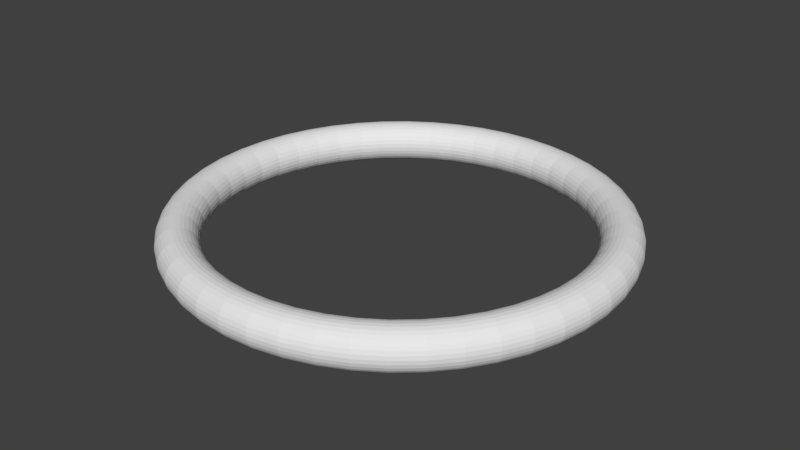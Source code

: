 # Source: CircleTrack.blend  (saved by Blender 2.79.0; exported with 4.5.12 LTS)
import bpy
from mathutils import Matrix  # noqa: F401  (used for matrix-valued properties, if any)

bpy.ops.wm.read_factory_settings(use_empty=True)
scene = bpy.context.scene
scene.name = 'Scene'

# ---- collections
col_collection_1 = bpy.data.collections.new('Collection 1'); scene.collection.children.link(col_collection_1)

# ---- world
world_world = bpy.data.worlds.new('World'); scene.world = world_world
world_world.color = (0.05088, 0.05088, 0.05088)
world_world.use_sun_shadow = False
world_world.sun_shadow_jitter_overblur = 0.0
world_world.cycles.sampling_method = 'MANUAL'

# ---- meshes
me_torus_002 = bpy.data.meshes.new('Torus.002')
me_torus_002.from_pydata([(55.0, 0.0, 0.0), (54.9, 0.0, 0.9755), (54.62, 0.0, 1.913), (54.16, 0.0, 2.778), (53.54, 0.0, 3.536), (52.78, 0.0, 4.157), (51.91, 0.0, 4.619), (50.98, 0.0, 4.904), (50.0, 0.0, 5.0), (49.02, 0.0, 4.904), (48.09, 0.0, 4.619), (47.22, 0.0, 4.157), (46.46, 0.0, 3.536), (45.84, 0.0, 2.778), (45.38, 0.0, 1.913), (45.1, 0.0, 0.9755), (45.0, 0.0, 6.123e-16), (45.1, 0.0, -0.9755), (45.38, 0.0, -1.913), (45.84, 0.0, -2.778), (46.46, 0.0, -3.536), (47.22, 0.0, -4.157), (48.09, 0.0, -4.619), (49.02, 0.0, -4.904), (50.0, 0.0, -5.0), (50.98, 0.0, -4.904), (51.91, 0.0, -4.619), (52.78, 0.0, -4.157), (53.54, 0.0, -3.536), (54.16, 0.0, -2.778), (54.62, 0.0, -1.913), (54.9, 0.0, -0.9755), (54.53, 7.179, 0.0), (54.43, 7.166, 0.9755), (54.15, 7.129, 1.913), (53.69, 7.069, 2.778), (53.08, 6.988, 3.536), (52.33, 6.889, 4.157), (51.47, 6.776, 4.619), (50.54, 6.654, 4.904), (49.57, 6.526, 5.0), (48.61, 6.399, 4.904), (47.68, 6.277, 4.619), (46.82, 6.164, 4.157), (46.07, 6.065, 3.536), (45.45, 5.984, 2.778), (44.99, 5.923, 1.913), (44.71, 5.886, 0.9755), (44.62, 5.874, 6.123e-16), (44.71, 5.886, -0.9755), (44.99, 5.923, -1.913), (45.45, 5.984, -2.778), (46.07, 6.065, -3.536), (46.82, 6.164, -4.157), (47.68, 6.277, -4.619), (48.61, 6.399, -4.904), (49.57, 6.526, -5.0), (50.54, 6.654, -4.904), (51.47, 6.776, -4.619), (52.33, 6.889, -4.157), (53.08, 6.988, -3.536), (53.69, 7.069, -2.778), (54.15, 7.129, -1.913), (54.43, 7.166, -0.9755), (53.13, 14.24, 0.0), (53.03, 14.21, 0.9755), (52.76, 14.14, 1.913), (52.31, 14.02, 2.778), (51.71, 13.86, 3.536), (50.98, 13.66, 4.157), (50.14, 13.44, 4.619), (49.24, 13.19, 4.904), (48.3, 12.94, 5.0), (47.35, 12.69, 4.904), (46.45, 12.45, 4.619), (45.61, 12.22, 4.157), (44.88, 12.03, 3.536), (44.28, 11.86, 2.778), (43.83, 11.75, 1.913), (43.56, 11.67, 0.9755), (43.47, 11.65, 6.123e-16), (43.56, 11.67, -0.9755), (43.83, 11.75, -1.913), (44.28, 11.86, -2.778), (44.88, 12.03, -3.536), (45.61, 12.22, -4.157), (46.45, 12.45, -4.619), (47.35, 12.69, -4.904), (48.3, 12.94, -5.0), (49.24, 13.19, -4.904), (50.14, 13.44, -4.619), (50.98, 13.66, -4.157), (51.71, 13.86, -3.536), (52.31, 14.02, -2.778), (52.76, 14.14, -1.913), (53.03, 14.21, -0.9755), (50.81, 21.05, 0.0), (50.72, 21.01, 0.9755), (50.46, 20.9, 1.913), (50.03, 20.73, 2.778), (49.46, 20.49, 3.536), (48.76, 20.2, 4.157), (47.96, 19.87, 4.619), (47.1, 19.51, 4.904), (46.19, 19.13, 5.0), (45.29, 18.76, 4.904), (44.43, 18.4, 4.619), (43.63, 18.07, 4.157), (42.93, 17.78, 3.536), (42.35, 17.54, 2.778), (41.93, 17.37, 1.913), (41.66, 17.26, 0.9755), (41.57, 17.22, 6.123e-16), (41.66, 17.26, -0.9755), (41.93, 17.37, -1.913), (42.35, 17.54, -2.778), (42.93, 17.78, -3.536), (43.63, 18.07, -4.157), (44.43, 18.4, -4.619), (45.29, 18.76, -4.904), (46.19, 19.13, -5.0), (47.1, 19.51, -4.904), (47.96, 19.87, -4.619), (48.76, 20.2, -4.157), (49.46, 20.49, -3.536), (50.03, 20.73, -2.778), (50.46, 20.9, -1.913), (50.72, 21.01, -0.9755), (47.63, 27.5, 0.0), (47.55, 27.45, 0.9755), (47.3, 27.31, 1.913), (46.9, 27.08, 2.778), (46.36, 26.77, 3.536), (45.71, 26.39, 4.157), (44.96, 25.96, 4.619), (44.15, 25.49, 4.904), (43.3, 25.0, 5.0), (42.46, 24.51, 4.904), (41.64, 24.04, 4.619), (40.9, 23.61, 4.157), (40.24, 23.23, 3.536), (39.7, 22.92, 2.778), (39.3, 22.69, 1.913), (39.05, 22.55, 0.9755), (38.97, 22.5, 6.123e-16), (39.05, 22.55, -0.9755), (39.3, 22.69, -1.913), (39.7, 22.92, -2.778), (40.24, 23.23, -3.536), (40.9, 23.61, -4.157), (41.64, 24.04, -4.619), (42.46, 24.51, -4.904), (43.3, 25.0, -5.0), (44.15, 25.49, -4.904), (44.96, 25.96, -4.619), (45.71, 26.39, -4.157), (46.36, 26.77, -3.536), (46.9, 27.08, -2.778), (47.3, 27.31, -1.913), (47.55, 27.45, -0.9755), (43.63, 33.48, 0.0), (43.56, 33.42, 0.9755), (43.33, 33.25, 1.913), (42.97, 32.97, 2.778), (42.47, 32.59, 3.536), (41.87, 32.13, 4.157), (41.19, 31.6, 4.619), (40.44, 31.03, 4.904), (39.67, 30.44, 5.0), (38.89, 29.84, 4.904), (38.15, 29.27, 4.619), (37.46, 28.75, 4.157), (36.86, 28.29, 3.536), (36.37, 27.91, 2.778), (36.0, 27.63, 1.913), (35.78, 27.45, 0.9755), (35.7, 27.39, 6.123e-16), (35.78, 27.45, -0.9755), (36.0, 27.63, -1.913), (36.37, 27.91, -2.778), (36.86, 28.29, -3.536), (37.46, 28.75, -4.157), (38.15, 29.27, -4.619), (38.89, 29.84, -4.904), (39.67, 30.44, -5.0), (40.44, 31.03, -4.904), (41.19, 31.6, -4.619), (41.87, 32.13, -4.157), (42.47, 32.59, -3.536), (42.97, 32.97, -2.778), (43.33, 33.25, -1.913), (43.56, 33.42, -0.9755), (38.89, 38.89, 0.0), (38.82, 38.82, 0.9755), (38.62, 38.62, 1.913), (38.3, 38.3, 2.778), (37.86, 37.86, 3.536), (37.32, 37.32, 4.157), (36.71, 36.71, 4.619), (36.05, 36.05, 4.904), (35.36, 35.36, 5.0), (34.67, 34.67, 4.904), (34.0, 34.0, 4.619), (33.39, 33.39, 4.157), (32.86, 32.86, 3.536), (32.42, 32.42, 2.778), (32.09, 32.09, 1.913), (31.89, 31.89, 0.9755), (31.82, 31.82, 6.123e-16), (31.89, 31.89, -0.9755), (32.09, 32.09, -1.913), (32.42, 32.42, -2.778), (32.86, 32.86, -3.536), (33.39, 33.39, -4.157), (34.0, 34.0, -4.619), (34.67, 34.67, -4.904), (35.36, 35.36, -5.0), (36.05, 36.05, -4.904), (36.71, 36.71, -4.619), (37.32, 37.32, -4.157), (37.86, 37.86, -3.536), (38.3, 38.3, -2.778), (38.62, 38.62, -1.913), (38.82, 38.82, -0.9755), (33.48, 43.63, 0.0), (33.42, 43.56, 0.9755), (33.25, 43.33, 1.913), (32.97, 42.97, 2.778), (32.59, 42.47, 3.536), (32.13, 41.87, 4.157), (31.6, 41.19, 4.619), (31.03, 40.44, 4.904), (30.44, 39.67, 5.0), (29.84, 38.89, 4.904), (29.27, 38.15, 4.619), (28.75, 37.46, 4.157), (28.29, 36.86, 3.536), (27.91, 36.37, 2.778), (27.63, 36.0, 1.913), (27.45, 35.78, 0.9755), (27.39, 35.7, 6.123e-16), (27.45, 35.78, -0.9755), (27.63, 36.0, -1.913), (27.91, 36.37, -2.778), (28.29, 36.86, -3.536), (28.75, 37.46, -4.157), (29.27, 38.15, -4.619), (29.84, 38.89, -4.904), (30.44, 39.67, -5.0), (31.03, 40.44, -4.904), (31.6, 41.19, -4.619), (32.13, 41.87, -4.157), (32.59, 42.47, -3.536), (32.97, 42.97, -2.778), (33.25, 43.33, -1.913), (33.42, 43.56, -0.9755), (27.5, 47.63, 0.0), (27.45, 47.55, 0.9755), (27.31, 47.3, 1.913), (27.08, 46.9, 2.778), (26.77, 46.36, 3.536), (26.39, 45.71, 4.157), (25.96, 44.96, 4.619), (25.49, 44.15, 4.904), (25.0, 43.3, 5.0), (24.51, 42.46, 4.904), (24.04, 41.64, 4.619), (23.61, 40.9, 4.157), (23.23, 40.24, 3.536), (22.92, 39.7, 2.778), (22.69, 39.3, 1.913), (22.55, 39.05, 0.9755), (22.5, 38.97, 6.123e-16), (22.55, 39.05, -0.9755), (22.69, 39.3, -1.913), (22.92, 39.7, -2.778), (23.23, 40.24, -3.536), (23.61, 40.9, -4.157), (24.04, 41.64, -4.619), (24.51, 42.46, -4.904), (25.0, 43.3, -5.0), (25.49, 44.15, -4.904), (25.96, 44.96, -4.619), (26.39, 45.71, -4.157), (26.77, 46.36, -3.536), (27.08, 46.9, -2.778), (27.31, 47.3, -1.913), (27.45, 47.55, -0.9755), (21.05, 50.81, 0.0), (21.01, 50.72, 0.9755), (20.9, 50.46, 1.913), (20.73, 50.03, 2.778), (20.49, 49.46, 3.536), (20.2, 48.76, 4.157), (19.87, 47.96, 4.619), (19.51, 47.1, 4.904), (19.13, 46.19, 5.0), (18.76, 45.29, 4.904), (18.4, 44.43, 4.619), (18.07, 43.63, 4.157), (17.78, 42.93, 3.536), (17.54, 42.35, 2.778), (17.37, 41.93, 1.913), (17.26, 41.66, 0.9755), (17.22, 41.57, 6.123e-16), (17.26, 41.66, -0.9755), (17.37, 41.93, -1.913), (17.54, 42.35, -2.778), (17.78, 42.93, -3.536), (18.07, 43.63, -4.157), (18.4, 44.43, -4.619), (18.76, 45.29, -4.904), (19.13, 46.19, -5.0), (19.51, 47.1, -4.904), (19.87, 47.96, -4.619), (20.2, 48.76, -4.157), (20.49, 49.46, -3.536), (20.73, 50.03, -2.778), (20.9, 50.46, -1.913), (21.01, 50.72, -0.9755), (14.24, 53.13, 0.0), (14.21, 53.03, 0.9755), (14.14, 52.76, 1.913), (14.02, 52.31, 2.778), (13.86, 51.71, 3.536), (13.66, 50.98, 4.157), (13.44, 50.14, 4.619), (13.19, 49.24, 4.904), (12.94, 48.3, 5.0), (12.69, 47.35, 4.904), (12.45, 46.45, 4.619), (12.22, 45.61, 4.157), (12.03, 44.88, 3.536), (11.86, 44.28, 2.778), (11.75, 43.83, 1.913), (11.67, 43.56, 0.9755), (11.65, 43.47, 6.123e-16), (11.67, 43.56, -0.9755), (11.75, 43.83, -1.913), (11.86, 44.28, -2.778), (12.03, 44.88, -3.536), (12.22, 45.61, -4.157), (12.45, 46.45, -4.619), (12.69, 47.35, -4.904), (12.94, 48.3, -5.0), (13.19, 49.24, -4.904), (13.44, 50.14, -4.619), (13.66, 50.98, -4.157), (13.86, 51.71, -3.536), (14.02, 52.31, -2.778), (14.14, 52.76, -1.913), (14.21, 53.03, -0.9755), (7.179, 54.53, 0.0), (7.166, 54.43, 0.9755), (7.129, 54.15, 1.913), (7.069, 53.69, 2.778), (6.988, 53.08, 3.536), (6.889, 52.33, 4.157), (6.776, 51.47, 4.619), (6.654, 50.54, 4.904), (6.526, 49.57, 5.0), (6.399, 48.61, 4.904), (6.277, 47.68, 4.619), (6.164, 46.82, 4.157), (6.065, 46.07, 3.536), (5.984, 45.45, 2.778), (5.923, 44.99, 1.913), (5.886, 44.71, 0.9755), (5.874, 44.62, 6.123e-16), (5.886, 44.71, -0.9755), (5.923, 44.99, -1.913), (5.984, 45.45, -2.778), (6.065, 46.07, -3.536), (6.164, 46.82, -4.157), (6.277, 47.68, -4.619), (6.399, 48.61, -4.904), (6.526, 49.57, -5.0), (6.654, 50.54, -4.904), (6.776, 51.47, -4.619), (6.889, 52.33, -4.157), (6.988, 53.08, -3.536), (7.069, 53.69, -2.778), (7.129, 54.15, -1.913), (7.166, 54.43, -0.9755), (4.152e-06, 55.0, 0.0), (4.145e-06, 54.9, 0.9755), (4.124e-06, 54.62, 1.913), (4.089e-06, 54.16, 2.778), (4.042e-06, 53.54, 3.536), (3.985e-06, 52.78, 4.157), (3.919e-06, 51.91, 4.619), (3.849e-06, 50.98, 4.904), (3.775e-06, 50.0, 5.0), (3.701e-06, 49.02, 4.904), (3.63e-06, 48.09, 4.619), (3.565e-06, 47.22, 4.157), (3.508e-06, 46.46, 3.536), (3.461e-06, 45.84, 2.778), (3.426e-06, 45.38, 1.913), (3.405e-06, 45.1, 0.9755), (3.397e-06, 45.0, 6.123e-16), (3.405e-06, 45.1, -0.9755), (3.426e-06, 45.38, -1.913), (3.461e-06, 45.84, -2.778), (3.508e-06, 46.46, -3.536), (3.565e-06, 47.22, -4.157), (3.63e-06, 48.09, -4.619), (3.701e-06, 49.02, -4.904), (3.775e-06, 50.0, -5.0), (3.849e-06, 50.98, -4.904), (3.919e-06, 51.91, -4.619), (3.985e-06, 52.78, -4.157), (4.042e-06, 53.54, -3.536), (4.089e-06, 54.16, -2.778), (4.124e-06, 54.62, -1.913), (4.145e-06, 54.9, -0.9755), (-7.179, 54.53, 0.0), (-7.166, 54.43, 0.9755), (-7.129, 54.15, 1.913), (-7.069, 53.69, 2.778), (-6.988, 53.08, 3.536), (-6.889, 52.33, 4.157), (-6.776, 51.47, 4.619), (-6.654, 50.54, 4.904), (-6.526, 49.57, 5.0), (-6.399, 48.61, 4.904), (-6.277, 47.68, 4.619), (-6.164, 46.82, 4.157), (-6.065, 46.07, 3.536), (-5.984, 45.45, 2.778), (-5.923, 44.99, 1.913), (-5.886, 44.71, 0.9755), (-5.874, 44.62, 6.123e-16), (-5.886, 44.71, -0.9755), (-5.923, 44.99, -1.913), (-5.984, 45.45, -2.778), (-6.065, 46.07, -3.536), (-6.164, 46.82, -4.157), (-6.277, 47.68, -4.619), (-6.399, 48.61, -4.904), (-6.526, 49.57, -5.0), (-6.654, 50.54, -4.904), (-6.776, 51.47, -4.619), (-6.889, 52.33, -4.157), (-6.988, 53.08, -3.536), (-7.069, 53.69, -2.778), (-7.129, 54.15, -1.913), (-7.166, 54.43, -0.9755), (-14.24, 53.13, 0.0), (-14.21, 53.03, 0.9755), (-14.14, 52.76, 1.913), (-14.02, 52.31, 2.778), (-13.86, 51.71, 3.536), (-13.66, 50.98, 4.157), (-13.44, 50.14, 4.619), (-13.19, 49.24, 4.904), (-12.94, 48.3, 5.0), (-12.69, 47.35, 4.904), (-12.45, 46.45, 4.619), (-12.22, 45.61, 4.157), (-12.03, 44.88, 3.536), (-11.86, 44.28, 2.778), (-11.75, 43.83, 1.913), (-11.67, 43.56, 0.9755), (-11.65, 43.47, 6.123e-16), (-11.67, 43.56, -0.9755), (-11.75, 43.83, -1.913), (-11.86, 44.28, -2.778), (-12.03, 44.88, -3.536), (-12.22, 45.61, -4.157), (-12.45, 46.45, -4.619), (-12.69, 47.35, -4.904), (-12.94, 48.3, -5.0), (-13.19, 49.24, -4.904), (-13.44, 50.14, -4.619), (-13.66, 50.98, -4.157), (-13.86, 51.71, -3.536), (-14.02, 52.31, -2.778), (-14.14, 52.76, -1.913), (-14.21, 53.03, -0.9755), (-21.05, 50.81, 0.0), (-21.01, 50.72, 0.9755), (-20.9, 50.46, 1.913), (-20.73, 50.03, 2.778), (-20.49, 49.46, 3.536), (-20.2, 48.76, 4.157), (-19.87, 47.96, 4.619), (-19.51, 47.1, 4.904), (-19.13, 46.19, 5.0), (-18.76, 45.29, 4.904), (-18.4, 44.43, 4.619), (-18.07, 43.63, 4.157), (-17.78, 42.93, 3.536), (-17.54, 42.35, 2.778), (-17.37, 41.93, 1.913), (-17.26, 41.66, 0.9755), (-17.22, 41.57, 6.123e-16), (-17.26, 41.66, -0.9755), (-17.37, 41.93, -1.913), (-17.54, 42.35, -2.778), (-17.78, 42.93, -3.536), (-18.07, 43.63, -4.157), (-18.4, 44.43, -4.619), (-18.76, 45.29, -4.904), (-19.13, 46.19, -5.0), (-19.51, 47.1, -4.904), (-19.87, 47.96, -4.619), (-20.2, 48.76, -4.157), (-20.49, 49.46, -3.536), (-20.73, 50.03, -2.778), (-20.9, 50.46, -1.913), (-21.01, 50.72, -0.9755), (-27.5, 47.63, 0.0), (-27.45, 47.55, 0.9755), (-27.31, 47.3, 1.913), (-27.08, 46.9, 2.778), (-26.77, 46.36, 3.536), (-26.39, 45.71, 4.157), (-25.96, 44.96, 4.619), (-25.49, 44.15, 4.904), (-25.0, 43.3, 5.0), (-24.51, 42.46, 4.904), (-24.04, 41.64, 4.619), (-23.61, 40.9, 4.157), (-23.23, 40.24, 3.536), (-22.92, 39.7, 2.778), (-22.69, 39.3, 1.913), (-22.55, 39.05, 0.9755), (-22.5, 38.97, 6.123e-16), (-22.55, 39.05, -0.9755), (-22.69, 39.3, -1.913), (-22.92, 39.7, -2.778), (-23.23, 40.24, -3.536), (-23.61, 40.9, -4.157), (-24.04, 41.64, -4.619), (-24.51, 42.46, -4.904), (-25.0, 43.3, -5.0), (-25.49, 44.15, -4.904), (-25.96, 44.96, -4.619), (-26.39, 45.71, -4.157), (-26.77, 46.36, -3.536), (-27.08, 46.9, -2.778), (-27.31, 47.3, -1.913), (-27.45, 47.55, -0.9755), (-33.48, 43.63, 0.0), (-33.42, 43.56, 0.9755), (-33.25, 43.33, 1.913), (-32.97, 42.97, 2.778), (-32.59, 42.47, 3.536), (-32.13, 41.87, 4.157), (-31.6, 41.19, 4.619), (-31.03, 40.44, 4.904), (-30.44, 39.67, 5.0), (-29.84, 38.89, 4.904), (-29.27, 38.15, 4.619), (-28.75, 37.46, 4.157), (-28.29, 36.86, 3.536), (-27.91, 36.37, 2.778), (-27.63, 36.0, 1.913), (-27.45, 35.78, 0.9755), (-27.39, 35.7, 6.123e-16), (-27.45, 35.78, -0.9755), (-27.63, 36.0, -1.913), (-27.91, 36.37, -2.778), (-28.29, 36.86, -3.536), (-28.75, 37.46, -4.157), (-29.27, 38.15, -4.619), (-29.84, 38.89, -4.904), (-30.44, 39.67, -5.0), (-31.03, 40.44, -4.904), (-31.6, 41.19, -4.619), (-32.13, 41.87, -4.157), (-32.59, 42.47, -3.536), (-32.97, 42.97, -2.778), (-33.25, 43.33, -1.913), (-33.42, 43.56, -0.9755), (-38.89, 38.89, 0.0), (-38.82, 38.82, 0.9755), (-38.62, 38.62, 1.913), (-38.3, 38.3, 2.778), (-37.86, 37.86, 3.536), (-37.32, 37.32, 4.157), (-36.71, 36.71, 4.619), (-36.05, 36.05, 4.904), (-35.36, 35.36, 5.0), (-34.67, 34.67, 4.904), (-34.0, 34.0, 4.619), (-33.39, 33.39, 4.157), (-32.86, 32.86, 3.536), (-32.42, 32.42, 2.778), (-32.09, 32.09, 1.913), (-31.89, 31.89, 0.9755), (-31.82, 31.82, 6.123e-16), (-31.89, 31.89, -0.9755), (-32.09, 32.09, -1.913), (-32.42, 32.42, -2.778), (-32.86, 32.86, -3.536), (-33.39, 33.39, -4.157), (-34.0, 34.0, -4.619), (-34.67, 34.67, -4.904), (-35.36, 35.36, -5.0), (-36.05, 36.05, -4.904), (-36.71, 36.71, -4.619), (-37.32, 37.32, -4.157), (-37.86, 37.86, -3.536), (-38.3, 38.3, -2.778), (-38.62, 38.62, -1.913), (-38.82, 38.82, -0.9755), (-43.63, 33.48, 0.0), (-43.56, 33.42, 0.9755), (-43.33, 33.25, 1.913), (-42.97, 32.97, 2.778), (-42.47, 32.59, 3.536), (-41.87, 32.13, 4.157), (-41.19, 31.6, 4.619), (-40.44, 31.03, 4.904), (-39.67, 30.44, 5.0), (-38.89, 29.84, 4.904), (-38.15, 29.27, 4.619), (-37.46, 28.75, 4.157), (-36.86, 28.29, 3.536), (-36.37, 27.91, 2.778), (-36.0, 27.63, 1.913), (-35.78, 27.45, 0.9755), (-35.7, 27.39, 6.123e-16), (-35.78, 27.45, -0.9755), (-36.0, 27.63, -1.913), (-36.37, 27.91, -2.778), (-36.86, 28.29, -3.536), (-37.46, 28.75, -4.157), (-38.15, 29.27, -4.619), (-38.89, 29.84, -4.904), (-39.67, 30.44, -5.0), (-40.44, 31.03, -4.904), (-41.19, 31.6, -4.619), (-41.87, 32.13, -4.157), (-42.47, 32.59, -3.536), (-42.97, 32.97, -2.778), (-43.33, 33.25, -1.913), (-43.56, 33.42, -0.9755), (-47.63, 27.5, 0.0), (-47.55, 27.45, 0.9755), (-47.3, 27.31, 1.913), (-46.9, 27.08, 2.778), (-46.36, 26.77, 3.536), (-45.71, 26.39, 4.157), (-44.96, 25.96, 4.619), (-44.15, 25.49, 4.904), (-43.3, 25.0, 5.0), (-42.46, 24.51, 4.904), (-41.64, 24.04, 4.619), (-40.9, 23.61, 4.157), (-40.24, 23.23, 3.536), (-39.7, 22.92, 2.778), (-39.3, 22.69, 1.913), (-39.05, 22.55, 0.9755), (-38.97, 22.5, 6.123e-16), (-39.05, 22.55, -0.9755), (-39.3, 22.69, -1.913), (-39.7, 22.92, -2.778), (-40.24, 23.23, -3.536), (-40.9, 23.61, -4.157), (-41.64, 24.04, -4.619), (-42.46, 24.51, -4.904), (-43.3, 25.0, -5.0), (-44.15, 25.49, -4.904), (-44.96, 25.96, -4.619), (-45.71, 26.39, -4.157), (-46.36, 26.77, -3.536), (-46.9, 27.08, -2.778), (-47.3, 27.31, -1.913), (-47.55, 27.45, -0.9755), (-50.81, 21.05, 0.0), (-50.72, 21.01, 0.9755), (-50.46, 20.9, 1.913), (-50.03, 20.73, 2.778), (-49.46, 20.49, 3.536), (-48.76, 20.2, 4.157), (-47.96, 19.87, 4.619), (-47.1, 19.51, 4.904), (-46.19, 19.13, 5.0), (-45.29, 18.76, 4.904), (-44.43, 18.4, 4.619), (-43.63, 18.07, 4.157), (-42.93, 17.78, 3.536), (-42.35, 17.54, 2.778), (-41.93, 17.37, 1.913), (-41.66, 17.26, 0.9755), (-41.57, 17.22, 6.123e-16), (-41.66, 17.26, -0.9755), (-41.93, 17.37, -1.913), (-42.35, 17.54, -2.778), (-42.93, 17.78, -3.536), (-43.63, 18.07, -4.157), (-44.43, 18.4, -4.619), (-45.29, 18.76, -4.904), (-46.19, 19.13, -5.0), (-47.1, 19.51, -4.904), (-47.96, 19.87, -4.619), (-48.76, 20.2, -4.157), (-49.46, 20.49, -3.536), (-50.03, 20.73, -2.778), (-50.46, 20.9, -1.913), (-50.72, 21.01, -0.9755), (-53.13, 14.24, 0.0), (-53.03, 14.21, 0.9755), (-52.76, 14.14, 1.913), (-52.31, 14.02, 2.778), (-51.71, 13.86, 3.536), (-50.98, 13.66, 4.157), (-50.14, 13.44, 4.619), (-49.24, 13.19, 4.904), (-48.3, 12.94, 5.0), (-47.35, 12.69, 4.904), (-46.45, 12.45, 4.619), (-45.61, 12.22, 4.157), (-44.88, 12.03, 3.536), (-44.28, 11.86, 2.778), (-43.83, 11.75, 1.913), (-43.56, 11.67, 0.9755), (-43.47, 11.65, 6.123e-16), (-43.56, 11.67, -0.9755), (-43.83, 11.75, -1.913), (-44.28, 11.86, -2.778), (-44.88, 12.03, -3.536), (-45.61, 12.22, -4.157), (-46.45, 12.45, -4.619), (-47.35, 12.69, -4.904), (-48.3, 12.94, -5.0), (-49.24, 13.19, -4.904), (-50.14, 13.44, -4.619), (-50.98, 13.66, -4.157), (-51.71, 13.86, -3.536), (-52.31, 14.02, -2.778), (-52.76, 14.14, -1.913), (-53.03, 14.21, -0.9755), (-54.53, 7.179, 0.0), (-54.43, 7.166, 0.9755), (-54.15, 7.129, 1.913), (-53.69, 7.069, 2.778), (-53.08, 6.988, 3.536), (-52.33, 6.889, 4.157), (-51.47, 6.776, 4.619), (-50.54, 6.654, 4.904), (-49.57, 6.526, 5.0), (-48.61, 6.399, 4.904), (-47.68, 6.277, 4.619), (-46.82, 6.164, 4.157), (-46.07, 6.065, 3.536), (-45.45, 5.984, 2.778), (-44.99, 5.923, 1.913), (-44.71, 5.886, 0.9755), (-44.62, 5.874, 6.123e-16), (-44.71, 5.886, -0.9755), (-44.99, 5.923, -1.913), (-45.45, 5.984, -2.778), (-46.07, 6.065, -3.536), (-46.82, 6.164, -4.157), (-47.68, 6.277, -4.619), (-48.61, 6.399, -4.904), (-49.57, 6.526, -5.0), (-50.54, 6.654, -4.904), (-51.47, 6.776, -4.619), (-52.33, 6.889, -4.157), (-53.08, 6.988, -3.536), (-53.69, 7.069, -2.778), (-54.15, 7.129, -1.913), (-54.43, 7.166, -0.9755), (-55.0, 4.808e-06, 0.0), (-54.9, 4.8e-06, 0.9755), (-54.62, 4.775e-06, 1.913), (-54.16, 4.735e-06, 2.778), (-53.54, 4.68e-06, 3.536), (-52.78, 4.614e-06, 4.157), (-51.91, 4.538e-06, 4.619), (-50.98, 4.456e-06, 4.904), (-50.0, 4.371e-06, 5.0), (-49.02, 4.286e-06, 4.904), (-48.09, 4.204e-06, 4.619), (-47.22, 4.128e-06, 4.157), (-46.46, 4.062e-06, 3.536), (-45.84, 4.008e-06, 2.778), (-45.38, 3.967e-06, 1.913), (-45.1, 3.942e-06, 0.9755), (-45.0, 3.934e-06, 6.123e-16), (-45.1, 3.942e-06, -0.9755), (-45.38, 3.967e-06, -1.913), (-45.84, 4.008e-06, -2.778), (-46.46, 4.062e-06, -3.536), (-47.22, 4.128e-06, -4.157), (-48.09, 4.204e-06, -4.619), (-49.02, 4.286e-06, -4.904), (-50.0, 4.371e-06, -5.0), (-50.98, 4.456e-06, -4.904), (-51.91, 4.538e-06, -4.619), (-52.78, 4.614e-06, -4.157), (-53.54, 4.68e-06, -3.536), (-54.16, 4.735e-06, -2.778), (-54.62, 4.775e-06, -1.913), (-54.9, 4.8e-06, -0.9755), (-54.53, -7.179, 0.0), (-54.43, -7.166, 0.9755), (-54.15, -7.129, 1.913), (-53.69, -7.069, 2.778), (-53.08, -6.988, 3.536), (-52.33, -6.889, 4.157), (-51.47, -6.776, 4.619), (-50.54, -6.654, 4.904), (-49.57, -6.526, 5.0), (-48.61, -6.399, 4.904), (-47.68, -6.277, 4.619), (-46.82, -6.164, 4.157), (-46.07, -6.065, 3.536), (-45.45, -5.984, 2.778), (-44.99, -5.923, 1.913), (-44.71, -5.886, 0.9755), (-44.62, -5.874, 6.123e-16), (-44.71, -5.886, -0.9755), (-44.99, -5.923, -1.913), (-45.45, -5.984, -2.778), (-46.07, -6.065, -3.536), (-46.82, -6.164, -4.157), (-47.68, -6.277, -4.619), (-48.61, -6.399, -4.904), (-49.57, -6.526, -5.0), (-50.54, -6.654, -4.904), (-51.47, -6.776, -4.619), (-52.33, -6.889, -4.157), (-53.08, -6.988, -3.536), (-53.69, -7.069, -2.778), (-54.15, -7.129, -1.913), (-54.43, -7.166, -0.9755), (-53.13, -14.24, 0.0), (-53.03, -14.21, 0.9755), (-52.76, -14.14, 1.913), (-52.31, -14.02, 2.778), (-51.71, -13.86, 3.536), (-50.98, -13.66, 4.157), (-50.14, -13.44, 4.619), (-49.24, -13.19, 4.904), (-48.3, -12.94, 5.0), (-47.35, -12.69, 4.904), (-46.45, -12.45, 4.619), (-45.61, -12.22, 4.157), (-44.88, -12.03, 3.536), (-44.28, -11.86, 2.778), (-43.83, -11.75, 1.913), (-43.56, -11.67, 0.9755), (-43.47, -11.65, 6.123e-16), (-43.56, -11.67, -0.9755), (-43.83, -11.75, -1.913), (-44.28, -11.86, -2.778), (-44.88, -12.03, -3.536), (-45.61, -12.22, -4.157), (-46.45, -12.45, -4.619), (-47.35, -12.69, -4.904), (-48.3, -12.94, -5.0), (-49.24, -13.19, -4.904), (-50.14, -13.44, -4.619), (-50.98, -13.66, -4.157), (-51.71, -13.86, -3.536), (-52.31, -14.02, -2.778), (-52.76, -14.14, -1.913), (-53.03, -14.21, -0.9755), (-50.81, -21.05, 0.0), (-50.72, -21.01, 0.9755), (-50.46, -20.9, 1.913), (-50.03, -20.73, 2.778), (-49.46, -20.49, 3.536), (-48.76, -20.2, 4.157), (-47.96, -19.87, 4.619), (-47.1, -19.51, 4.904), (-46.19, -19.13, 5.0), (-45.29, -18.76, 4.904), (-44.43, -18.4, 4.619), (-43.63, -18.07, 4.157), (-42.93, -17.78, 3.536), (-42.35, -17.54, 2.778), (-41.93, -17.37, 1.913), (-41.66, -17.26, 0.9755), (-41.57, -17.22, 6.123e-16), (-41.66, -17.26, -0.9755), (-41.93, -17.37, -1.913), (-42.35, -17.54, -2.778), (-42.93, -17.78, -3.536), (-43.63, -18.07, -4.157), (-44.43, -18.4, -4.619), (-45.29, -18.76, -4.904), (-46.19, -19.13, -5.0), (-47.1, -19.51, -4.904), (-47.96, -19.87, -4.619), (-48.76, -20.2, -4.157), (-49.46, -20.49, -3.536), (-50.03, -20.73, -2.778), (-50.46, -20.9, -1.913), (-50.72, -21.01, -0.9755), (-47.63, -27.5, 0.0), (-47.55, -27.45, 0.9755), (-47.3, -27.31, 1.913), (-46.9, -27.08, 2.778), (-46.36, -26.77, 3.536), (-45.71, -26.39, 4.157), (-44.96, -25.96, 4.619), (-44.15, -25.49, 4.904), (-43.3, -25.0, 5.0), (-42.46, -24.51, 4.904), (-41.64, -24.04, 4.619), (-40.9, -23.61, 4.157), (-40.24, -23.23, 3.536), (-39.7, -22.92, 2.778), (-39.3, -22.69, 1.913), (-39.05, -22.55, 0.9755), (-38.97, -22.5, 6.123e-16), (-39.05, -22.55, -0.9755), (-39.3, -22.69, -1.913), (-39.7, -22.92, -2.778), (-40.24, -23.23, -3.536), (-40.9, -23.61, -4.157), (-41.64, -24.04, -4.619), (-42.46, -24.51, -4.904), (-43.3, -25.0, -5.0), (-44.15, -25.49, -4.904), (-44.96, -25.96, -4.619), (-45.71, -26.39, -4.157), (-46.36, -26.77, -3.536), (-46.9, -27.08, -2.778), (-47.3, -27.31, -1.913), (-47.55, -27.45, -0.9755), (-43.63, -33.48, 0.0), (-43.56, -33.42, 0.9755), (-43.33, -33.25, 1.913), (-42.97, -32.97, 2.778), (-42.47, -32.59, 3.536), (-41.87, -32.13, 4.157), (-41.19, -31.6, 4.619), (-40.44, -31.03, 4.904), (-39.67, -30.44, 5.0), (-38.89, -29.84, 4.904), (-38.15, -29.27, 4.619), (-37.46, -28.75, 4.157), (-36.86, -28.29, 3.536), (-36.37, -27.91, 2.778), (-36.0, -27.63, 1.913), (-35.78, -27.45, 0.9755), (-35.7, -27.39, 6.123e-16), (-35.78, -27.45, -0.9755), (-36.0, -27.63, -1.913), (-36.37, -27.91, -2.778), (-36.86, -28.29, -3.536), (-37.46, -28.75, -4.157), (-38.15, -29.27, -4.619), (-38.89, -29.84, -4.904), (-39.67, -30.44, -5.0), (-40.44, -31.03, -4.904), (-41.19, -31.6, -4.619), (-41.87, -32.13, -4.157), (-42.47, -32.59, -3.536), (-42.97, -32.97, -2.778), (-43.33, -33.25, -1.913), (-43.56, -33.42, -0.9755), (-38.89, -38.89, 0.0), (-38.82, -38.82, 0.9755), (-38.62, -38.62, 1.913), (-38.3, -38.3, 2.778), (-37.86, -37.86, 3.536), (-37.32, -37.32, 4.157), (-36.71, -36.71, 4.619), (-36.05, -36.05, 4.904), (-35.36, -35.36, 5.0), (-34.67, -34.67, 4.904), (-34.0, -34.0, 4.619), (-33.39, -33.39, 4.157), (-32.86, -32.86, 3.536), (-32.42, -32.42, 2.778), (-32.09, -32.09, 1.913), (-31.89, -31.89, 0.9755), (-31.82, -31.82, 6.123e-16), (-31.89, -31.89, -0.9755), (-32.09, -32.09, -1.913), (-32.42, -32.42, -2.778), (-32.86, -32.86, -3.536), (-33.39, -33.39, -4.157), (-34.0, -34.0, -4.619), (-34.67, -34.67, -4.904), (-35.36, -35.36, -5.0), (-36.05, -36.05, -4.904), (-36.71, -36.71, -4.619), (-37.32, -37.32, -4.157), (-37.86, -37.86, -3.536), (-38.3, -38.3, -2.778), (-38.62, -38.62, -1.913), (-38.82, -38.82, -0.9755), (-33.48, -43.63, 0.0), (-33.42, -43.56, 0.9755), (-33.25, -43.33, 1.913), (-32.97, -42.97, 2.778), (-32.59, -42.47, 3.536), (-32.13, -41.87, 4.157), (-31.6, -41.19, 4.619), (-31.03, -40.44, 4.904), (-30.44, -39.67, 5.0), (-29.84, -38.89, 4.904), (-29.27, -38.15, 4.619), (-28.75, -37.46, 4.157), (-28.29, -36.86, 3.536), (-27.91, -36.37, 2.778), (-27.63, -36.0, 1.913), (-27.45, -35.78, 0.9755), (-27.39, -35.7, 6.123e-16), (-27.45, -35.78, -0.9755), (-27.63, -36.0, -1.913), (-27.91, -36.37, -2.778), (-28.29, -36.86, -3.536), (-28.75, -37.46, -4.157), (-29.27, -38.15, -4.619), (-29.84, -38.89, -4.904), (-30.44, -39.67, -5.0), (-31.03, -40.44, -4.904), (-31.6, -41.19, -4.619), (-32.13, -41.87, -4.157), (-32.59, -42.47, -3.536), (-32.97, -42.97, -2.778), (-33.25, -43.33, -1.913), (-33.42, -43.56, -0.9755), (-27.5, -47.63, 0.0), (-27.45, -47.55, 0.9755), (-27.31, -47.3, 1.913), (-27.08, -46.9, 2.778), (-26.77, -46.36, 3.536), (-26.39, -45.71, 4.157), (-25.96, -44.96, 4.619), (-25.49, -44.15, 4.904), (-25.0, -43.3, 5.0), (-24.51, -42.46, 4.904), (-24.04, -41.64, 4.619), (-23.61, -40.9, 4.157), (-23.23, -40.24, 3.536), (-22.92, -39.7, 2.778), (-22.69, -39.3, 1.913), (-22.55, -39.05, 0.9755), (-22.5, -38.97, 6.123e-16), (-22.55, -39.05, -0.9755), (-22.69, -39.3, -1.913), (-22.92, -39.7, -2.778), (-23.23, -40.24, -3.536), (-23.61, -40.9, -4.157), (-24.04, -41.64, -4.619), (-24.51, -42.46, -4.904), (-25.0, -43.3, -5.0), (-25.49, -44.15, -4.904), (-25.96, -44.96, -4.619), (-26.39, -45.71, -4.157), (-26.77, -46.36, -3.536), (-27.08, -46.9, -2.778), (-27.31, -47.3, -1.913), (-27.45, -47.55, -0.9755), (-21.05, -50.81, 0.0), (-21.01, -50.72, 0.9755), (-20.9, -50.46, 1.913), (-20.73, -50.03, 2.778), (-20.49, -49.46, 3.536), (-20.2, -48.76, 4.157), (-19.87, -47.96, 4.619), (-19.51, -47.1, 4.904), (-19.13, -46.19, 5.0), (-18.76, -45.29, 4.904), (-18.4, -44.43, 4.619), (-18.07, -43.63, 4.157), (-17.78, -42.93, 3.536), (-17.54, -42.35, 2.778), (-17.37, -41.93, 1.913), (-17.26, -41.66, 0.9755), (-17.22, -41.57, 6.123e-16), (-17.26, -41.66, -0.9755), (-17.37, -41.93, -1.913), (-17.54, -42.35, -2.778), (-17.78, -42.93, -3.536), (-18.07, -43.63, -4.157), (-18.4, -44.43, -4.619), (-18.76, -45.29, -4.904), (-19.13, -46.19, -5.0), (-19.51, -47.1, -4.904), (-19.87, -47.96, -4.619), (-20.2, -48.76, -4.157), (-20.49, -49.46, -3.536), (-20.73, -50.03, -2.778), (-20.9, -50.46, -1.913), (-21.01, -50.72, -0.9755), (-14.24, -53.13, 0.0), (-14.21, -53.03, 0.9755), (-14.14, -52.76, 1.913), (-14.02, -52.31, 2.778), (-13.86, -51.71, 3.536), (-13.66, -50.98, 4.157), (-13.44, -50.14, 4.619), (-13.19, -49.24, 4.904), (-12.94, -48.3, 5.0), (-12.69, -47.35, 4.904), (-12.45, -46.45, 4.619), (-12.22, -45.61, 4.157), (-12.03, -44.88, 3.536), (-11.86, -44.28, 2.778), (-11.75, -43.83, 1.913), (-11.67, -43.56, 0.9755), (-11.65, -43.47, 6.123e-16), (-11.67, -43.56, -0.9755), (-11.75, -43.83, -1.913), (-11.86, -44.28, -2.778), (-12.03, -44.88, -3.536), (-12.22, -45.61, -4.157), (-12.45, -46.45, -4.619), (-12.69, -47.35, -4.904), (-12.94, -48.3, -5.0), (-13.19, -49.24, -4.904), (-13.44, -50.14, -4.619), (-13.66, -50.98, -4.157), (-13.86, -51.71, -3.536), (-14.02, -52.31, -2.778), (-14.14, -52.76, -1.913), (-14.21, -53.03, -0.9755), (-7.179, -54.53, 0.0), (-7.166, -54.43, 0.9755), (-7.129, -54.15, 1.913), (-7.069, -53.69, 2.778), (-6.988, -53.08, 3.536), (-6.889, -52.33, 4.157), (-6.776, -51.47, 4.619), (-6.654, -50.54, 4.904), (-6.526, -49.57, 5.0), (-6.399, -48.61, 4.904), (-6.277, -47.68, 4.619), (-6.164, -46.82, 4.157), (-6.065, -46.07, 3.536), (-5.984, -45.45, 2.778), (-5.923, -44.99, 1.913), (-5.886, -44.71, 0.9755), (-5.874, -44.62, 6.123e-16), (-5.886, -44.71, -0.9755), (-5.923, -44.99, -1.913), (-5.984, -45.45, -2.778), (-6.065, -46.07, -3.536), (-6.164, -46.82, -4.157), (-6.277, -47.68, -4.619), (-6.399, -48.61, -4.904), (-6.526, -49.57, -5.0), (-6.654, -50.54, -4.904), (-6.776, -51.47, -4.619), (-6.889, -52.33, -4.157), (-6.988, -53.08, -3.536), (-7.069, -53.69, -2.778), (-7.129, -54.15, -1.913), (-7.166, -54.43, -0.9755), (4.152e-06, -55.0, 0.0), (4.145e-06, -54.9, 0.9755), (4.124e-06, -54.62, 1.913), (4.089e-06, -54.16, 2.778), (4.042e-06, -53.54, 3.536), (3.985e-06, -52.78, 4.157), (3.919e-06, -51.91, 4.619), (3.849e-06, -50.98, 4.904), (3.775e-06, -50.0, 5.0), (3.701e-06, -49.02, 4.904), (3.63e-06, -48.09, 4.619), (3.565e-06, -47.22, 4.157), (3.508e-06, -46.46, 3.536), (3.461e-06, -45.84, 2.778), (3.426e-06, -45.38, 1.913), (3.405e-06, -45.1, 0.9755), (3.397e-06, -45.0, 6.123e-16), (3.405e-06, -45.1, -0.9755), (3.426e-06, -45.38, -1.913), (3.461e-06, -45.84, -2.778), (3.508e-06, -46.46, -3.536), (3.565e-06, -47.22, -4.157), (3.63e-06, -48.09, -4.619), (3.701e-06, -49.02, -4.904), (3.775e-06, -50.0, -5.0), (3.849e-06, -50.98, -4.904), (3.919e-06, -51.91, -4.619), (3.985e-06, -52.78, -4.157), (4.042e-06, -53.54, -3.536), (4.089e-06, -54.16, -2.778), (4.124e-06, -54.62, -1.913), (4.145e-06, -54.9, -0.9755), (7.179, -54.53, 0.0), (7.166, -54.43, 0.9755), (7.129, -54.15, 1.913), (7.069, -53.69, 2.778), (6.988, -53.08, 3.536), (6.889, -52.33, 4.157), (6.776, -51.47, 4.619), (6.654, -50.54, 4.904), (6.526, -49.57, 5.0), (6.399, -48.61, 4.904), (6.277, -47.68, 4.619), (6.164, -46.82, 4.157), (6.065, -46.07, 3.536), (5.984, -45.45, 2.778), (5.923, -44.99, 1.913), (5.886, -44.71, 0.9755), (5.874, -44.62, 6.123e-16), (5.886, -44.71, -0.9755), (5.923, -44.99, -1.913), (5.984, -45.45, -2.778), (6.065, -46.07, -3.536), (6.164, -46.82, -4.157), (6.277, -47.68, -4.619), (6.399, -48.61, -4.904), (6.526, -49.57, -5.0), (6.654, -50.54, -4.904), (6.776, -51.47, -4.619), (6.889, -52.33, -4.157), (6.988, -53.08, -3.536), (7.069, -53.69, -2.778), (7.129, -54.15, -1.913), (7.166, -54.43, -0.9755), (14.24, -53.13, 0.0), (14.21, -53.03, 0.9755), (14.14, -52.76, 1.913), (14.02, -52.31, 2.778), (13.86, -51.71, 3.536), (13.66, -50.98, 4.157), (13.44, -50.14, 4.619), (13.19, -49.24, 4.904), (12.94, -48.3, 5.0), (12.69, -47.35, 4.904), (12.45, -46.45, 4.619), (12.22, -45.61, 4.157), (12.03, -44.88, 3.536), (11.86, -44.28, 2.778), (11.75, -43.83, 1.913), (11.67, -43.56, 0.9755), (11.65, -43.47, 6.123e-16), (11.67, -43.56, -0.9755), (11.75, -43.83, -1.913), (11.86, -44.28, -2.778), (12.03, -44.88, -3.536), (12.22, -45.61, -4.157), (12.45, -46.45, -4.619), (12.69, -47.35, -4.904), (12.94, -48.3, -5.0), (13.19, -49.24, -4.904), (13.44, -50.14, -4.619), (13.66, -50.98, -4.157), (13.86, -51.71, -3.536), (14.02, -52.31, -2.778), (14.14, -52.76, -1.913), (14.21, -53.03, -0.9755), (21.05, -50.81, 0.0), (21.01, -50.72, 0.9755), (20.9, -50.46, 1.913), (20.73, -50.03, 2.778), (20.49, -49.46, 3.536), (20.2, -48.76, 4.157), (19.87, -47.96, 4.619), (19.51, -47.1, 4.904), (19.13, -46.19, 5.0), (18.76, -45.29, 4.904), (18.4, -44.43, 4.619), (18.07, -43.63, 4.157), (17.78, -42.93, 3.536), (17.54, -42.35, 2.778), (17.37, -41.93, 1.913), (17.26, -41.66, 0.9755), (17.22, -41.57, 6.123e-16), (17.26, -41.66, -0.9755), (17.37, -41.93, -1.913), (17.54, -42.35, -2.778), (17.78, -42.93, -3.536), (18.07, -43.63, -4.157), (18.4, -44.43, -4.619), (18.76, -45.29, -4.904), (19.13, -46.19, -5.0), (19.51, -47.1, -4.904), (19.87, -47.96, -4.619), (20.2, -48.76, -4.157), (20.49, -49.46, -3.536), (20.73, -50.03, -2.778), (20.9, -50.46, -1.913), (21.01, -50.72, -0.9755), (27.5, -47.63, 0.0), (27.45, -47.55, 0.9755), (27.31, -47.3, 1.913), (27.08, -46.9, 2.778), (26.77, -46.36, 3.536), (26.39, -45.71, 4.157), (25.96, -44.96, 4.619), (25.49, -44.15, 4.904), (25.0, -43.3, 5.0), (24.51, -42.46, 4.904), (24.04, -41.64, 4.619), (23.61, -40.9, 4.157), (23.23, -40.24, 3.536), (22.92, -39.7, 2.778), (22.69, -39.3, 1.913), (22.55, -39.05, 0.9755), (22.5, -38.97, 6.123e-16), (22.55, -39.05, -0.9755), (22.69, -39.3, -1.913), (22.92, -39.7, -2.778), (23.23, -40.24, -3.536), (23.61, -40.9, -4.157), (24.04, -41.64, -4.619), (24.51, -42.46, -4.904), (25.0, -43.3, -5.0), (25.49, -44.15, -4.904), (25.96, -44.96, -4.619), (26.39, -45.71, -4.157), (26.77, -46.36, -3.536), (27.08, -46.9, -2.778), (27.31, -47.3, -1.913), (27.45, -47.55, -0.9755), (33.48, -43.63, 0.0), (33.42, -43.56, 0.9755), (33.25, -43.33, 1.913), (32.97, -42.97, 2.778), (32.59, -42.47, 3.536), (32.13, -41.87, 4.157), (31.6, -41.19, 4.619), (31.03, -40.44, 4.904), (30.44, -39.67, 5.0), (29.84, -38.89, 4.904), (29.27, -38.15, 4.619), (28.75, -37.46, 4.157), (28.29, -36.86, 3.536), (27.91, -36.37, 2.778), (27.63, -36.0, 1.913), (27.45, -35.78, 0.9755), (27.39, -35.7, 6.123e-16), (27.45, -35.78, -0.9755), (27.63, -36.0, -1.913), (27.91, -36.37, -2.778), (28.29, -36.86, -3.536), (28.75, -37.46, -4.157), (29.27, -38.15, -4.619), (29.84, -38.89, -4.904), (30.44, -39.67, -5.0), (31.03, -40.44, -4.904), (31.6, -41.19, -4.619), (32.13, -41.87, -4.157), (32.59, -42.47, -3.536), (32.97, -42.97, -2.778), (33.25, -43.33, -1.913), (33.42, -43.56, -0.9755), (38.89, -38.89, 0.0), (38.82, -38.82, 0.9755), (38.62, -38.62, 1.913), (38.3, -38.3, 2.778), (37.86, -37.86, 3.536), (37.32, -37.32, 4.157), (36.71, -36.71, 4.619), (36.05, -36.05, 4.904), (35.36, -35.36, 5.0), (34.67, -34.67, 4.904), (34.0, -34.0, 4.619), (33.39, -33.39, 4.157), (32.86, -32.86, 3.536), (32.42, -32.42, 2.778), (32.09, -32.09, 1.913), (31.89, -31.89, 0.9755), (31.82, -31.82, 6.123e-16), (31.89, -31.89, -0.9755), (32.09, -32.09, -1.913), (32.42, -32.42, -2.778), (32.86, -32.86, -3.536), (33.39, -33.39, -4.157), (34.0, -34.0, -4.619), (34.67, -34.67, -4.904), (35.36, -35.36, -5.0), (36.05, -36.05, -4.904), (36.71, -36.71, -4.619), (37.32, -37.32, -4.157), (37.86, -37.86, -3.536), (38.3, -38.3, -2.778), (38.62, -38.62, -1.913), (38.82, -38.82, -0.9755), (43.63, -33.48, 0.0), (43.56, -33.42, 0.9755), (43.33, -33.25, 1.913), (42.97, -32.97, 2.778), (42.47, -32.59, 3.536), (41.87, -32.13, 4.157), (41.19, -31.6, 4.619), (40.44, -31.03, 4.904), (39.67, -30.44, 5.0), (38.89, -29.84, 4.904), (38.15, -29.27, 4.619), (37.46, -28.75, 4.157), (36.86, -28.29, 3.536), (36.37, -27.91, 2.778), (36.0, -27.63, 1.913), (35.78, -27.45, 0.9755), (35.7, -27.39, 6.123e-16), (35.78, -27.45, -0.9755), (36.0, -27.63, -1.913), (36.37, -27.91, -2.778), (36.86, -28.29, -3.536), (37.46, -28.75, -4.157), (38.15, -29.27, -4.619), (38.89, -29.84, -4.904), (39.67, -30.44, -5.0), (40.44, -31.03, -4.904), (41.19, -31.6, -4.619), (41.87, -32.13, -4.157), (42.47, -32.59, -3.536), (42.97, -32.97, -2.778), (43.33, -33.25, -1.913), (43.56, -33.42, -0.9755), (47.63, -27.5, 0.0), (47.55, -27.45, 0.9755), (47.3, -27.31, 1.913), (46.9, -27.08, 2.778), (46.36, -26.77, 3.536), (45.71, -26.39, 4.157), (44.96, -25.96, 4.619), (44.15, -25.49, 4.904), (43.3, -25.0, 5.0), (42.46, -24.51, 4.904), (41.64, -24.04, 4.619), (40.9, -23.61, 4.157), (40.24, -23.23, 3.536), (39.7, -22.92, 2.778), (39.3, -22.69, 1.913), (39.05, -22.55, 0.9755), (38.97, -22.5, 6.123e-16), (39.05, -22.55, -0.9755), (39.3, -22.69, -1.913), (39.7, -22.92, -2.778), (40.24, -23.23, -3.536), (40.9, -23.61, -4.157), (41.64, -24.04, -4.619), (42.46, -24.51, -4.904), (43.3, -25.0, -5.0), (44.15, -25.49, -4.904), (44.96, -25.96, -4.619), (45.71, -26.39, -4.157), (46.36, -26.77, -3.536), (46.9, -27.08, -2.778), (47.3, -27.31, -1.913), (47.55, -27.45, -0.9755), (50.81, -21.05, 0.0), (50.72, -21.01, 0.9755), (50.46, -20.9, 1.913), (50.03, -20.73, 2.778), (49.46, -20.49, 3.536), (48.76, -20.2, 4.157), (47.96, -19.87, 4.619), (47.1, -19.51, 4.904), (46.19, -19.13, 5.0), (45.29, -18.76, 4.904), (44.43, -18.4, 4.619), (43.63, -18.07, 4.157), (42.93, -17.78, 3.536), (42.35, -17.54, 2.778), (41.93, -17.37, 1.913), (41.66, -17.26, 0.9755), (41.57, -17.22, 6.123e-16), (41.66, -17.26, -0.9755), (41.93, -17.37, -1.913), (42.35, -17.54, -2.778), (42.93, -17.78, -3.536), (43.63, -18.07, -4.157), (44.43, -18.4, -4.619), (45.29, -18.76, -4.904), (46.19, -19.13, -5.0), (47.1, -19.51, -4.904), (47.96, -19.87, -4.619), (48.76, -20.2, -4.157), (49.46, -20.49, -3.536), (50.03, -20.73, -2.778), (50.46, -20.9, -1.913), (50.72, -21.01, -0.9755), (53.13, -14.24, 0.0), (53.03, -14.21, 0.9755), (52.76, -14.14, 1.913), (52.31, -14.02, 2.778), (51.71, -13.86, 3.536), (50.98, -13.66, 4.157), (50.14, -13.44, 4.619), (49.24, -13.19, 4.904), (48.3, -12.94, 5.0), (47.35, -12.69, 4.904), (46.45, -12.45, 4.619), (45.61, -12.22, 4.157), (44.88, -12.03, 3.536), (44.28, -11.86, 2.778), (43.83, -11.75, 1.913), (43.56, -11.67, 0.9755), (43.47, -11.65, 6.123e-16), (43.56, -11.67, -0.9755), (43.83, -11.75, -1.913), (44.28, -11.86, -2.778), (44.88, -12.03, -3.536), (45.61, -12.22, -4.157), (46.45, -12.45, -4.619), (47.35, -12.69, -4.904), (48.3, -12.94, -5.0), (49.24, -13.19, -4.904), (50.14, -13.44, -4.619), (50.98, -13.66, -4.157), (51.71, -13.86, -3.536), (52.31, -14.02, -2.778), (52.76, -14.14, -1.913), (53.03, -14.21, -0.9755), (54.53, -7.179, 0.0), (54.43, -7.166, 0.9755), (54.15, -7.129, 1.913), (53.69, -7.069, 2.778), (53.08, -6.988, 3.536), (52.33, -6.889, 4.157), (51.47, -6.776, 4.619), (50.54, -6.654, 4.904), (49.57, -6.526, 5.0), (48.61, -6.399, 4.904), (47.68, -6.277, 4.619), (46.82, -6.164, 4.157), (46.07, -6.065, 3.536), (45.45, -5.984, 2.778), (44.99, -5.923, 1.913), (44.71, -5.886, 0.9755), (44.62, -5.874, 6.123e-16), (44.71, -5.886, -0.9755), (44.99, -5.923, -1.913), (45.45, -5.984, -2.778), (46.07, -6.065, -3.536), (46.82, -6.164, -4.157), (47.68, -6.277, -4.619), (48.61, -6.399, -4.904), (49.57, -6.526, -5.0), (50.54, -6.654, -4.904), (51.47, -6.776, -4.619), (52.33, -6.889, -4.157), (53.08, -6.988, -3.536), (53.69, -7.069, -2.778), (54.15, -7.129, -1.913), (54.43, -7.166, -0.9755)], [], [(0, 32, 33, 1), (1, 33, 34, 2), (2, 34, 35, 3), (3, 35, 36, 4), (4, 36, 37, 5), (5, 37, 38, 6), (6, 38, 39, 7), (7, 39, 40, 8), (8, 40, 41, 9), (9, 41, 42, 10), (10, 42, 43, 11), (11, 43, 44, 12), (12, 44, 45, 13), (13, 45, 46, 14), (14, 46, 47, 15), (15, 47, 48, 16), (16, 48, 49, 17), (17, 49, 50, 18), (18, 50, 51, 19), (19, 51, 52, 20), (20, 52, 53, 21), (21, 53, 54, 22), (22, 54, 55, 23), (23, 55, 56, 24), (24, 56, 57, 25), (25, 57, 58, 26), (26, 58, 59, 27), (27, 59, 60, 28), (28, 60, 61, 29), (29, 61, 62, 30), (30, 62, 63, 31), (31, 63, 32, 0), (32, 64, 65, 33), (33, 65, 66, 34), (34, 66, 67, 35), (35, 67, 68, 36), (36, 68, 69, 37), (37, 69, 70, 38), (38, 70, 71, 39), (39, 71, 72, 40), (40, 72, 73, 41), (41, 73, 74, 42), (42, 74, 75, 43), (43, 75, 76, 44), (44, 76, 77, 45), (45, 77, 78, 46), (46, 78, 79, 47), (47, 79, 80, 48), (48, 80, 81, 49), (49, 81, 82, 50), (50, 82, 83, 51), (51, 83, 84, 52), (52, 84, 85, 53), (53, 85, 86, 54), (54, 86, 87, 55), (55, 87, 88, 56), (56, 88, 89, 57), (57, 89, 90, 58), (58, 90, 91, 59), (59, 91, 92, 60), (60, 92, 93, 61), (61, 93, 94, 62), (62, 94, 95, 63), (63, 95, 64, 32), (64, 96, 97, 65), (65, 97, 98, 66), (66, 98, 99, 67), (67, 99, 100, 68), (68, 100, 101, 69), (69, 101, 102, 70), (70, 102, 103, 71), (71, 103, 104, 72), (72, 104, 105, 73), (73, 105, 106, 74), (74, 106, 107, 75), (75, 107, 108, 76), (76, 108, 109, 77), (77, 109, 110, 78), (78, 110, 111, 79), (79, 111, 112, 80), (80, 112, 113, 81), (81, 113, 114, 82), (82, 114, 115, 83), (83, 115, 116, 84), (84, 116, 117, 85), (85, 117, 118, 86), (86, 118, 119, 87), (87, 119, 120, 88), (88, 120, 121, 89), (89, 121, 122, 90), (90, 122, 123, 91), (91, 123, 124, 92), (92, 124, 125, 93), (93, 125, 126, 94), (94, 126, 127, 95), (95, 127, 96, 64), (96, 128, 129, 97), (97, 129, 130, 98), (98, 130, 131, 99), (99, 131, 132, 100), (100, 132, 133, 101), (101, 133, 134, 102), (102, 134, 135, 103), (103, 135, 136, 104), (104, 136, 137, 105), (105, 137, 138, 106), (106, 138, 139, 107), (107, 139, 140, 108), (108, 140, 141, 109), (109, 141, 142, 110), (110, 142, 143, 111), (111, 143, 144, 112), (112, 144, 145, 113), (113, 145, 146, 114), (114, 146, 147, 115), (115, 147, 148, 116), (116, 148, 149, 117), (117, 149, 150, 118), (118, 150, 151, 119), (119, 151, 152, 120), (120, 152, 153, 121), (121, 153, 154, 122), (122, 154, 155, 123), (123, 155, 156, 124), (124, 156, 157, 125), (125, 157, 158, 126), (126, 158, 159, 127), (127, 159, 128, 96), (128, 160, 161, 129), (129, 161, 162, 130), (130, 162, 163, 131), (131, 163, 164, 132), (132, 164, 165, 133), (133, 165, 166, 134), (134, 166, 167, 135), (135, 167, 168, 136), (136, 168, 169, 137), (137, 169, 170, 138), (138, 170, 171, 139), (139, 171, 172, 140), (140, 172, 173, 141), (141, 173, 174, 142), (142, 174, 175, 143), (143, 175, 176, 144), (144, 176, 177, 145), (145, 177, 178, 146), (146, 178, 179, 147), (147, 179, 180, 148), (148, 180, 181, 149), (149, 181, 182, 150), (150, 182, 183, 151), (151, 183, 184, 152), (152, 184, 185, 153), (153, 185, 186, 154), (154, 186, 187, 155), (155, 187, 188, 156), (156, 188, 189, 157), (157, 189, 190, 158), (158, 190, 191, 159), (159, 191, 160, 128), (160, 192, 193, 161), (161, 193, 194, 162), (162, 194, 195, 163), (163, 195, 196, 164), (164, 196, 197, 165), (165, 197, 198, 166), (166, 198, 199, 167), (167, 199, 200, 168), (168, 200, 201, 169), (169, 201, 202, 170), (170, 202, 203, 171), (171, 203, 204, 172), (172, 204, 205, 173), (173, 205, 206, 174), (174, 206, 207, 175), (175, 207, 208, 176), (176, 208, 209, 177), (177, 209, 210, 178), (178, 210, 211, 179), (179, 211, 212, 180), (180, 212, 213, 181), (181, 213, 214, 182), (182, 214, 215, 183), (183, 215, 216, 184), (184, 216, 217, 185), (185, 217, 218, 186), (186, 218, 219, 187), (187, 219, 220, 188), (188, 220, 221, 189), (189, 221, 222, 190), (190, 222, 223, 191), (191, 223, 192, 160), (192, 224, 225, 193), (193, 225, 226, 194), (194, 226, 227, 195), (195, 227, 228, 196), (196, 228, 229, 197), (197, 229, 230, 198), (198, 230, 231, 199), (199, 231, 232, 200), (200, 232, 233, 201), (201, 233, 234, 202), (202, 234, 235, 203), (203, 235, 236, 204), (204, 236, 237, 205), (205, 237, 238, 206), (206, 238, 239, 207), (207, 239, 240, 208), (208, 240, 241, 209), (209, 241, 242, 210), (210, 242, 243, 211), (211, 243, 244, 212), (212, 244, 245, 213), (213, 245, 246, 214), (214, 246, 247, 215), (215, 247, 248, 216), (216, 248, 249, 217), (217, 249, 250, 218), (218, 250, 251, 219), (219, 251, 252, 220), (220, 252, 253, 221), (221, 253, 254, 222), (222, 254, 255, 223), (223, 255, 224, 192), (224, 256, 257, 225), (225, 257, 258, 226), (226, 258, 259, 227), (227, 259, 260, 228), (228, 260, 261, 229), (229, 261, 262, 230), (230, 262, 263, 231), (231, 263, 264, 232), (232, 264, 265, 233), (233, 265, 266, 234), (234, 266, 267, 235), (235, 267, 268, 236), (236, 268, 269, 237), (237, 269, 270, 238), (238, 270, 271, 239), (239, 271, 272, 240), (240, 272, 273, 241), (241, 273, 274, 242), (242, 274, 275, 243), (243, 275, 276, 244), (244, 276, 277, 245), (245, 277, 278, 246), (246, 278, 279, 247), (247, 279, 280, 248), (248, 280, 281, 249), (249, 281, 282, 250), (250, 282, 283, 251), (251, 283, 284, 252), (252, 284, 285, 253), (253, 285, 286, 254), (254, 286, 287, 255), (255, 287, 256, 224), (256, 288, 289, 257), (257, 289, 290, 258), (258, 290, 291, 259), (259, 291, 292, 260), (260, 292, 293, 261), (261, 293, 294, 262), (262, 294, 295, 263), (263, 295, 296, 264), (264, 296, 297, 265), (265, 297, 298, 266), (266, 298, 299, 267), (267, 299, 300, 268), (268, 300, 301, 269), (269, 301, 302, 270), (270, 302, 303, 271), (271, 303, 304, 272), (272, 304, 305, 273), (273, 305, 306, 274), (274, 306, 307, 275), (275, 307, 308, 276), (276, 308, 309, 277), (277, 309, 310, 278), (278, 310, 311, 279), (279, 311, 312, 280), (280, 312, 313, 281), (281, 313, 314, 282), (282, 314, 315, 283), (283, 315, 316, 284), (284, 316, 317, 285), (285, 317, 318, 286), (286, 318, 319, 287), (287, 319, 288, 256), (288, 320, 321, 289), (289, 321, 322, 290), (290, 322, 323, 291), (291, 323, 324, 292), (292, 324, 325, 293), (293, 325, 326, 294), (294, 326, 327, 295), (295, 327, 328, 296), (296, 328, 329, 297), (297, 329, 330, 298), (298, 330, 331, 299), (299, 331, 332, 300), (300, 332, 333, 301), (301, 333, 334, 302), (302, 334, 335, 303), (303, 335, 336, 304), (304, 336, 337, 305), (305, 337, 338, 306), (306, 338, 339, 307), (307, 339, 340, 308), (308, 340, 341, 309), (309, 341, 342, 310), (310, 342, 343, 311), (311, 343, 344, 312), (312, 344, 345, 313), (313, 345, 346, 314), (314, 346, 347, 315), (315, 347, 348, 316), (316, 348, 349, 317), (317, 349, 350, 318), (318, 350, 351, 319), (319, 351, 320, 288), (320, 352, 353, 321), (321, 353, 354, 322), (322, 354, 355, 323), (323, 355, 356, 324), (324, 356, 357, 325), (325, 357, 358, 326), (326, 358, 359, 327), (327, 359, 360, 328), (328, 360, 361, 329), (329, 361, 362, 330), (330, 362, 363, 331), (331, 363, 364, 332), (332, 364, 365, 333), (333, 365, 366, 334), (334, 366, 367, 335), (335, 367, 368, 336), (336, 368, 369, 337), (337, 369, 370, 338), (338, 370, 371, 339), (339, 371, 372, 340), (340, 372, 373, 341), (341, 373, 374, 342), (342, 374, 375, 343), (343, 375, 376, 344), (344, 376, 377, 345), (345, 377, 378, 346), (346, 378, 379, 347), (347, 379, 380, 348), (348, 380, 381, 349), (349, 381, 382, 350), (350, 382, 383, 351), (351, 383, 352, 320), (352, 384, 385, 353), (353, 385, 386, 354), (354, 386, 387, 355), (355, 387, 388, 356), (356, 388, 389, 357), (357, 389, 390, 358), (358, 390, 391, 359), (359, 391, 392, 360), (360, 392, 393, 361), (361, 393, 394, 362), (362, 394, 395, 363), (363, 395, 396, 364), (364, 396, 397, 365), (365, 397, 398, 366), (366, 398, 399, 367), (367, 399, 400, 368), (368, 400, 401, 369), (369, 401, 402, 370), (370, 402, 403, 371), (371, 403, 404, 372), (372, 404, 405, 373), (373, 405, 406, 374), (374, 406, 407, 375), (375, 407, 408, 376), (376, 408, 409, 377), (377, 409, 410, 378), (378, 410, 411, 379), (379, 411, 412, 380), (380, 412, 413, 381), (381, 413, 414, 382), (382, 414, 415, 383), (383, 415, 384, 352), (384, 416, 417, 385), (385, 417, 418, 386), (386, 418, 419, 387), (387, 419, 420, 388), (388, 420, 421, 389), (389, 421, 422, 390), (390, 422, 423, 391), (391, 423, 424, 392), (392, 424, 425, 393), (393, 425, 426, 394), (394, 426, 427, 395), (395, 427, 428, 396), (396, 428, 429, 397), (397, 429, 430, 398), (398, 430, 431, 399), (399, 431, 432, 400), (400, 432, 433, 401), (401, 433, 434, 402), (402, 434, 435, 403), (403, 435, 436, 404), (404, 436, 437, 405), (405, 437, 438, 406), (406, 438, 439, 407), (407, 439, 440, 408), (408, 440, 441, 409), (409, 441, 442, 410), (410, 442, 443, 411), (411, 443, 444, 412), (412, 444, 445, 413), (413, 445, 446, 414), (414, 446, 447, 415), (415, 447, 416, 384), (416, 448, 449, 417), (417, 449, 450, 418), (418, 450, 451, 419), (419, 451, 452, 420), (420, 452, 453, 421), (421, 453, 454, 422), (422, 454, 455, 423), (423, 455, 456, 424), (424, 456, 457, 425), (425, 457, 458, 426), (426, 458, 459, 427), (427, 459, 460, 428), (428, 460, 461, 429), (429, 461, 462, 430), (430, 462, 463, 431), (431, 463, 464, 432), (432, 464, 465, 433), (433, 465, 466, 434), (434, 466, 467, 435), (435, 467, 468, 436), (436, 468, 469, 437), (437, 469, 470, 438), (438, 470, 471, 439), (439, 471, 472, 440), (440, 472, 473, 441), (441, 473, 474, 442), (442, 474, 475, 443), (443, 475, 476, 444), (444, 476, 477, 445), (445, 477, 478, 446), (446, 478, 479, 447), (447, 479, 448, 416), (448, 480, 481, 449), (449, 481, 482, 450), (450, 482, 483, 451), (451, 483, 484, 452), (452, 484, 485, 453), (453, 485, 486, 454), (454, 486, 487, 455), (455, 487, 488, 456), (456, 488, 489, 457), (457, 489, 490, 458), (458, 490, 491, 459), (459, 491, 492, 460), (460, 492, 493, 461), (461, 493, 494, 462), (462, 494, 495, 463), (463, 495, 496, 464), (464, 496, 497, 465), (465, 497, 498, 466), (466, 498, 499, 467), (467, 499, 500, 468), (468, 500, 501, 469), (469, 501, 502, 470), (470, 502, 503, 471), (471, 503, 504, 472), (472, 504, 505, 473), (473, 505, 506, 474), (474, 506, 507, 475), (475, 507, 508, 476), (476, 508, 509, 477), (477, 509, 510, 478), (478, 510, 511, 479), (479, 511, 480, 448), (480, 512, 513, 481), (481, 513, 514, 482), (482, 514, 515, 483), (483, 515, 516, 484), (484, 516, 517, 485), (485, 517, 518, 486), (486, 518, 519, 487), (487, 519, 520, 488), (488, 520, 521, 489), (489, 521, 522, 490), (490, 522, 523, 491), (491, 523, 524, 492), (492, 524, 525, 493), (493, 525, 526, 494), (494, 526, 527, 495), (495, 527, 528, 496), (496, 528, 529, 497), (497, 529, 530, 498), (498, 530, 531, 499), (499, 531, 532, 500), (500, 532, 533, 501), (501, 533, 534, 502), (502, 534, 535, 503), (503, 535, 536, 504), (504, 536, 537, 505), (505, 537, 538, 506), (506, 538, 539, 507), (507, 539, 540, 508), (508, 540, 541, 509), (509, 541, 542, 510), (510, 542, 543, 511), (511, 543, 512, 480), (512, 544, 545, 513), (513, 545, 546, 514), (514, 546, 547, 515), (515, 547, 548, 516), (516, 548, 549, 517), (517, 549, 550, 518), (518, 550, 551, 519), (519, 551, 552, 520), (520, 552, 553, 521), (521, 553, 554, 522), (522, 554, 555, 523), (523, 555, 556, 524), (524, 556, 557, 525), (525, 557, 558, 526), (526, 558, 559, 527), (527, 559, 560, 528), (528, 560, 561, 529), (529, 561, 562, 530), (530, 562, 563, 531), (531, 563, 564, 532), (532, 564, 565, 533), (533, 565, 566, 534), (534, 566, 567, 535), (535, 567, 568, 536), (536, 568, 569, 537), (537, 569, 570, 538), (538, 570, 571, 539), (539, 571, 572, 540), (540, 572, 573, 541), (541, 573, 574, 542), (542, 574, 575, 543), (543, 575, 544, 512), (544, 576, 577, 545), (545, 577, 578, 546), (546, 578, 579, 547), (547, 579, 580, 548), (548, 580, 581, 549), (549, 581, 582, 550), (550, 582, 583, 551), (551, 583, 584, 552), (552, 584, 585, 553), (553, 585, 586, 554), (554, 586, 587, 555), (555, 587, 588, 556), (556, 588, 589, 557), (557, 589, 590, 558), (558, 590, 591, 559), (559, 591, 592, 560), (560, 592, 593, 561), (561, 593, 594, 562), (562, 594, 595, 563), (563, 595, 596, 564), (564, 596, 597, 565), (565, 597, 598, 566), (566, 598, 599, 567), (567, 599, 600, 568), (568, 600, 601, 569), (569, 601, 602, 570), (570, 602, 603, 571), (571, 603, 604, 572), (572, 604, 605, 573), (573, 605, 606, 574), (574, 606, 607, 575), (575, 607, 576, 544), (576, 608, 609, 577), (577, 609, 610, 578), (578, 610, 611, 579), (579, 611, 612, 580), (580, 612, 613, 581), (581, 613, 614, 582), (582, 614, 615, 583), (583, 615, 616, 584), (584, 616, 617, 585), (585, 617, 618, 586), (586, 618, 619, 587), (587, 619, 620, 588), (588, 620, 621, 589), (589, 621, 622, 590), (590, 622, 623, 591), (591, 623, 624, 592), (592, 624, 625, 593), (593, 625, 626, 594), (594, 626, 627, 595), (595, 627, 628, 596), (596, 628, 629, 597), (597, 629, 630, 598), (598, 630, 631, 599), (599, 631, 632, 600), (600, 632, 633, 601), (601, 633, 634, 602), (602, 634, 635, 603), (603, 635, 636, 604), (604, 636, 637, 605), (605, 637, 638, 606), (606, 638, 639, 607), (607, 639, 608, 576), (608, 640, 641, 609), (609, 641, 642, 610), (610, 642, 643, 611), (611, 643, 644, 612), (612, 644, 645, 613), (613, 645, 646, 614), (614, 646, 647, 615), (615, 647, 648, 616), (616, 648, 649, 617), (617, 649, 650, 618), (618, 650, 651, 619), (619, 651, 652, 620), (620, 652, 653, 621), (621, 653, 654, 622), (622, 654, 655, 623), (623, 655, 656, 624), (624, 656, 657, 625), (625, 657, 658, 626), (626, 658, 659, 627), (627, 659, 660, 628), (628, 660, 661, 629), (629, 661, 662, 630), (630, 662, 663, 631), (631, 663, 664, 632), (632, 664, 665, 633), (633, 665, 666, 634), (634, 666, 667, 635), (635, 667, 668, 636), (636, 668, 669, 637), (637, 669, 670, 638), (638, 670, 671, 639), (639, 671, 640, 608), (640, 672, 673, 641), (641, 673, 674, 642), (642, 674, 675, 643), (643, 675, 676, 644), (644, 676, 677, 645), (645, 677, 678, 646), (646, 678, 679, 647), (647, 679, 680, 648), (648, 680, 681, 649), (649, 681, 682, 650), (650, 682, 683, 651), (651, 683, 684, 652), (652, 684, 685, 653), (653, 685, 686, 654), (654, 686, 687, 655), (655, 687, 688, 656), (656, 688, 689, 657), (657, 689, 690, 658), (658, 690, 691, 659), (659, 691, 692, 660), (660, 692, 693, 661), (661, 693, 694, 662), (662, 694, 695, 663), (663, 695, 696, 664), (664, 696, 697, 665), (665, 697, 698, 666), (666, 698, 699, 667), (667, 699, 700, 668), (668, 700, 701, 669), (669, 701, 702, 670), (670, 702, 703, 671), (671, 703, 672, 640), (672, 704, 705, 673), (673, 705, 706, 674), (674, 706, 707, 675), (675, 707, 708, 676), (676, 708, 709, 677), (677, 709, 710, 678), (678, 710, 711, 679), (679, 711, 712, 680), (680, 712, 713, 681), (681, 713, 714, 682), (682, 714, 715, 683), (683, 715, 716, 684), (684, 716, 717, 685), (685, 717, 718, 686), (686, 718, 719, 687), (687, 719, 720, 688), (688, 720, 721, 689), (689, 721, 722, 690), (690, 722, 723, 691), (691, 723, 724, 692), (692, 724, 725, 693), (693, 725, 726, 694), (694, 726, 727, 695), (695, 727, 728, 696), (696, 728, 729, 697), (697, 729, 730, 698), (698, 730, 731, 699), (699, 731, 732, 700), (700, 732, 733, 701), (701, 733, 734, 702), (702, 734, 735, 703), (703, 735, 704, 672), (704, 736, 737, 705), (705, 737, 738, 706), (706, 738, 739, 707), (707, 739, 740, 708), (708, 740, 741, 709), (709, 741, 742, 710), (710, 742, 743, 711), (711, 743, 744, 712), (712, 744, 745, 713), (713, 745, 746, 714), (714, 746, 747, 715), (715, 747, 748, 716), (716, 748, 749, 717), (717, 749, 750, 718), (718, 750, 751, 719), (719, 751, 752, 720), (720, 752, 753, 721), (721, 753, 754, 722), (722, 754, 755, 723), (723, 755, 756, 724), (724, 756, 757, 725), (725, 757, 758, 726), (726, 758, 759, 727), (727, 759, 760, 728), (728, 760, 761, 729), (729, 761, 762, 730), (730, 762, 763, 731), (731, 763, 764, 732), (732, 764, 765, 733), (733, 765, 766, 734), (734, 766, 767, 735), (735, 767, 736, 704), (736, 768, 769, 737), (737, 769, 770, 738), (738, 770, 771, 739), (739, 771, 772, 740), (740, 772, 773, 741), (741, 773, 774, 742), (742, 774, 775, 743), (743, 775, 776, 744), (744, 776, 777, 745), (745, 777, 778, 746), (746, 778, 779, 747), (747, 779, 780, 748), (748, 780, 781, 749), (749, 781, 782, 750), (750, 782, 783, 751), (751, 783, 784, 752), (752, 784, 785, 753), (753, 785, 786, 754), (754, 786, 787, 755), (755, 787, 788, 756), (756, 788, 789, 757), (757, 789, 790, 758), (758, 790, 791, 759), (759, 791, 792, 760), (760, 792, 793, 761), (761, 793, 794, 762), (762, 794, 795, 763), (763, 795, 796, 764), (764, 796, 797, 765), (765, 797, 798, 766), (766, 798, 799, 767), (767, 799, 768, 736), (768, 800, 801, 769), (769, 801, 802, 770), (770, 802, 803, 771), (771, 803, 804, 772), (772, 804, 805, 773), (773, 805, 806, 774), (774, 806, 807, 775), (775, 807, 808, 776), (776, 808, 809, 777), (777, 809, 810, 778), (778, 810, 811, 779), (779, 811, 812, 780), (780, 812, 813, 781), (781, 813, 814, 782), (782, 814, 815, 783), (783, 815, 816, 784), (784, 816, 817, 785), (785, 817, 818, 786), (786, 818, 819, 787), (787, 819, 820, 788), (788, 820, 821, 789), (789, 821, 822, 790), (790, 822, 823, 791), (791, 823, 824, 792), (792, 824, 825, 793), (793, 825, 826, 794), (794, 826, 827, 795), (795, 827, 828, 796), (796, 828, 829, 797), (797, 829, 830, 798), (798, 830, 831, 799), (799, 831, 800, 768), (800, 832, 833, 801), (801, 833, 834, 802), (802, 834, 835, 803), (803, 835, 836, 804), (804, 836, 837, 805), (805, 837, 838, 806), (806, 838, 839, 807), (807, 839, 840, 808), (808, 840, 841, 809), (809, 841, 842, 810), (810, 842, 843, 811), (811, 843, 844, 812), (812, 844, 845, 813), (813, 845, 846, 814), (814, 846, 847, 815), (815, 847, 848, 816), (816, 848, 849, 817), (817, 849, 850, 818), (818, 850, 851, 819), (819, 851, 852, 820), (820, 852, 853, 821), (821, 853, 854, 822), (822, 854, 855, 823), (823, 855, 856, 824), (824, 856, 857, 825), (825, 857, 858, 826), (826, 858, 859, 827), (827, 859, 860, 828), (828, 860, 861, 829), (829, 861, 862, 830), (830, 862, 863, 831), (831, 863, 832, 800), (832, 864, 865, 833), (833, 865, 866, 834), (834, 866, 867, 835), (835, 867, 868, 836), (836, 868, 869, 837), (837, 869, 870, 838), (838, 870, 871, 839), (839, 871, 872, 840), (840, 872, 873, 841), (841, 873, 874, 842), (842, 874, 875, 843), (843, 875, 876, 844), (844, 876, 877, 845), (845, 877, 878, 846), (846, 878, 879, 847), (847, 879, 880, 848), (848, 880, 881, 849), (849, 881, 882, 850), (850, 882, 883, 851), (851, 883, 884, 852), (852, 884, 885, 853), (853, 885, 886, 854), (854, 886, 887, 855), (855, 887, 888, 856), (856, 888, 889, 857), (857, 889, 890, 858), (858, 890, 891, 859), (859, 891, 892, 860), (860, 892, 893, 861), (861, 893, 894, 862), (862, 894, 895, 863), (863, 895, 864, 832), (864, 896, 897, 865), (865, 897, 898, 866), (866, 898, 899, 867), (867, 899, 900, 868), (868, 900, 901, 869), (869, 901, 902, 870), (870, 902, 903, 871), (871, 903, 904, 872), (872, 904, 905, 873), (873, 905, 906, 874), (874, 906, 907, 875), (875, 907, 908, 876), (876, 908, 909, 877), (877, 909, 910, 878), (878, 910, 911, 879), (879, 911, 912, 880), (880, 912, 913, 881), (881, 913, 914, 882), (882, 914, 915, 883), (883, 915, 916, 884), (884, 916, 917, 885), (885, 917, 918, 886), (886, 918, 919, 887), (887, 919, 920, 888), (888, 920, 921, 889), (889, 921, 922, 890), (890, 922, 923, 891), (891, 923, 924, 892), (892, 924, 925, 893), (893, 925, 926, 894), (894, 926, 927, 895), (895, 927, 896, 864), (896, 928, 929, 897), (897, 929, 930, 898), (898, 930, 931, 899), (899, 931, 932, 900), (900, 932, 933, 901), (901, 933, 934, 902), (902, 934, 935, 903), (903, 935, 936, 904), (904, 936, 937, 905), (905, 937, 938, 906), (906, 938, 939, 907), (907, 939, 940, 908), (908, 940, 941, 909), (909, 941, 942, 910), (910, 942, 943, 911), (911, 943, 944, 912), (912, 944, 945, 913), (913, 945, 946, 914), (914, 946, 947, 915), (915, 947, 948, 916), (916, 948, 949, 917), (917, 949, 950, 918), (918, 950, 951, 919), (919, 951, 952, 920), (920, 952, 953, 921), (921, 953, 954, 922), (922, 954, 955, 923), (923, 955, 956, 924), (924, 956, 957, 925), (925, 957, 958, 926), (926, 958, 959, 927), (927, 959, 928, 896), (928, 960, 961, 929), (929, 961, 962, 930), (930, 962, 963, 931), (931, 963, 964, 932), (932, 964, 965, 933), (933, 965, 966, 934), (934, 966, 967, 935), (935, 967, 968, 936), (936, 968, 969, 937), (937, 969, 970, 938), (938, 970, 971, 939), (939, 971, 972, 940), (940, 972, 973, 941), (941, 973, 974, 942), (942, 974, 975, 943), (943, 975, 976, 944), (944, 976, 977, 945), (945, 977, 978, 946), (946, 978, 979, 947), (947, 979, 980, 948), (948, 980, 981, 949), (949, 981, 982, 950), (950, 982, 983, 951), (951, 983, 984, 952), (952, 984, 985, 953), (953, 985, 986, 954), (954, 986, 987, 955), (955, 987, 988, 956), (956, 988, 989, 957), (957, 989, 990, 958), (958, 990, 991, 959), (959, 991, 960, 928), (960, 992, 993, 961), (961, 993, 994, 962), (962, 994, 995, 963), (963, 995, 996, 964), (964, 996, 997, 965), (965, 997, 998, 966), (966, 998, 999, 967), (967, 999, 1000, 968), (968, 1000, 1001, 969), (969, 1001, 1002, 970), (970, 1002, 1003, 971), (971, 1003, 1004, 972), (972, 1004, 1005, 973), (973, 1005, 1006, 974), (974, 1006, 1007, 975), (975, 1007, 1008, 976), (976, 1008, 1009, 977), (977, 1009, 1010, 978), (978, 1010, 1011, 979), (979, 1011, 1012, 980), (980, 1012, 1013, 981), (981, 1013, 1014, 982), (982, 1014, 1015, 983), (983, 1015, 1016, 984), (984, 1016, 1017, 985), (985, 1017, 1018, 986), (986, 1018, 1019, 987), (987, 1019, 1020, 988), (988, 1020, 1021, 989), (989, 1021, 1022, 990), (990, 1022, 1023, 991), (991, 1023, 992, 960), (992, 1024, 1025, 993), (993, 1025, 1026, 994), (994, 1026, 1027, 995), (995, 1027, 1028, 996), (996, 1028, 1029, 997), (997, 1029, 1030, 998), (998, 1030, 1031, 999), (999, 1031, 1032, 1000), (1000, 1032, 1033, 1001), (1001, 1033, 1034, 1002), (1002, 1034, 1035, 1003), (1003, 1035, 1036, 1004), (1004, 1036, 1037, 1005), (1005, 1037, 1038, 1006), (1006, 1038, 1039, 1007), (1007, 1039, 1040, 1008), (1008, 1040, 1041, 1009), (1009, 1041, 1042, 1010), (1010, 1042, 1043, 1011), (1011, 1043, 1044, 1012), (1012, 1044, 1045, 1013), (1013, 1045, 1046, 1014), (1014, 1046, 1047, 1015), (1015, 1047, 1048, 1016), (1016, 1048, 1049, 1017), (1017, 1049, 1050, 1018), (1018, 1050, 1051, 1019), (1019, 1051, 1052, 1020), (1020, 1052, 1053, 1021), (1021, 1053, 1054, 1022), (1022, 1054, 1055, 1023), (1023, 1055, 1024, 992), (1024, 1056, 1057, 1025), (1025, 1057, 1058, 1026), (1026, 1058, 1059, 1027), (1027, 1059, 1060, 1028), (1028, 1060, 1061, 1029), (1029, 1061, 1062, 1030), (1030, 1062, 1063, 1031), (1031, 1063, 1064, 1032), (1032, 1064, 1065, 1033), (1033, 1065, 1066, 1034), (1034, 1066, 1067, 1035), (1035, 1067, 1068, 1036), (1036, 1068, 1069, 1037), (1037, 1069, 1070, 1038), (1038, 1070, 1071, 1039), (1039, 1071, 1072, 1040), (1040, 1072, 1073, 1041), (1041, 1073, 1074, 1042), (1042, 1074, 1075, 1043), (1043, 1075, 1076, 1044), (1044, 1076, 1077, 1045), (1045, 1077, 1078, 1046), (1046, 1078, 1079, 1047), (1047, 1079, 1080, 1048), (1048, 1080, 1081, 1049), (1049, 1081, 1082, 1050), (1050, 1082, 1083, 1051), (1051, 1083, 1084, 1052), (1052, 1084, 1085, 1053), (1053, 1085, 1086, 1054), (1054, 1086, 1087, 1055), (1055, 1087, 1056, 1024), (1056, 1088, 1089, 1057), (1057, 1089, 1090, 1058), (1058, 1090, 1091, 1059), (1059, 1091, 1092, 1060), (1060, 1092, 1093, 1061), (1061, 1093, 1094, 1062), (1062, 1094, 1095, 1063), (1063, 1095, 1096, 1064), (1064, 1096, 1097, 1065), (1065, 1097, 1098, 1066), (1066, 1098, 1099, 1067), (1067, 1099, 1100, 1068), (1068, 1100, 1101, 1069), (1069, 1101, 1102, 1070), (1070, 1102, 1103, 1071), (1071, 1103, 1104, 1072), (1072, 1104, 1105, 1073), (1073, 1105, 1106, 1074), (1074, 1106, 1107, 1075), (1075, 1107, 1108, 1076), (1076, 1108, 1109, 1077), (1077, 1109, 1110, 1078), (1078, 1110, 1111, 1079), (1079, 1111, 1112, 1080), (1080, 1112, 1113, 1081), (1081, 1113, 1114, 1082), (1082, 1114, 1115, 1083), (1083, 1115, 1116, 1084), (1084, 1116, 1117, 1085), (1085, 1117, 1118, 1086), (1086, 1118, 1119, 1087), (1087, 1119, 1088, 1056), (1088, 1120, 1121, 1089), (1089, 1121, 1122, 1090), (1090, 1122, 1123, 1091), (1091, 1123, 1124, 1092), (1092, 1124, 1125, 1093), (1093, 1125, 1126, 1094), (1094, 1126, 1127, 1095), (1095, 1127, 1128, 1096), (1096, 1128, 1129, 1097), (1097, 1129, 1130, 1098), (1098, 1130, 1131, 1099), (1099, 1131, 1132, 1100), (1100, 1132, 1133, 1101), (1101, 1133, 1134, 1102), (1102, 1134, 1135, 1103), (1103, 1135, 1136, 1104), (1104, 1136, 1137, 1105), (1105, 1137, 1138, 1106), (1106, 1138, 1139, 1107), (1107, 1139, 1140, 1108), (1108, 1140, 1141, 1109), (1109, 1141, 1142, 1110), (1110, 1142, 1143, 1111), (1111, 1143, 1144, 1112), (1112, 1144, 1145, 1113), (1113, 1145, 1146, 1114), (1114, 1146, 1147, 1115), (1115, 1147, 1148, 1116), (1116, 1148, 1149, 1117), (1117, 1149, 1150, 1118), (1118, 1150, 1151, 1119), (1119, 1151, 1120, 1088), (1120, 1152, 1153, 1121), (1121, 1153, 1154, 1122), (1122, 1154, 1155, 1123), (1123, 1155, 1156, 1124), (1124, 1156, 1157, 1125), (1125, 1157, 1158, 1126), (1126, 1158, 1159, 1127), (1127, 1159, 1160, 1128), (1128, 1160, 1161, 1129), (1129, 1161, 1162, 1130), (1130, 1162, 1163, 1131), (1131, 1163, 1164, 1132), (1132, 1164, 1165, 1133), (1133, 1165, 1166, 1134), (1134, 1166, 1167, 1135), (1135, 1167, 1168, 1136), (1136, 1168, 1169, 1137), (1137, 1169, 1170, 1138), (1138, 1170, 1171, 1139), (1139, 1171, 1172, 1140), (1140, 1172, 1173, 1141), (1141, 1173, 1174, 1142), (1142, 1174, 1175, 1143), (1143, 1175, 1176, 1144), (1144, 1176, 1177, 1145), (1145, 1177, 1178, 1146), (1146, 1178, 1179, 1147), (1147, 1179, 1180, 1148), (1148, 1180, 1181, 1149), (1149, 1181, 1182, 1150), (1150, 1182, 1183, 1151), (1151, 1183, 1152, 1120), (1152, 1184, 1185, 1153), (1153, 1185, 1186, 1154), (1154, 1186, 1187, 1155), (1155, 1187, 1188, 1156), (1156, 1188, 1189, 1157), (1157, 1189, 1190, 1158), (1158, 1190, 1191, 1159), (1159, 1191, 1192, 1160), (1160, 1192, 1193, 1161), (1161, 1193, 1194, 1162), (1162, 1194, 1195, 1163), (1163, 1195, 1196, 1164), (1164, 1196, 1197, 1165), (1165, 1197, 1198, 1166), (1166, 1198, 1199, 1167), (1167, 1199, 1200, 1168), (1168, 1200, 1201, 1169), (1169, 1201, 1202, 1170), (1170, 1202, 1203, 1171), (1171, 1203, 1204, 1172), (1172, 1204, 1205, 1173), (1173, 1205, 1206, 1174), (1174, 1206, 1207, 1175), (1175, 1207, 1208, 1176), (1176, 1208, 1209, 1177), (1177, 1209, 1210, 1178), (1178, 1210, 1211, 1179), (1179, 1211, 1212, 1180), (1180, 1212, 1213, 1181), (1181, 1213, 1214, 1182), (1182, 1214, 1215, 1183), (1183, 1215, 1184, 1152), (1184, 1216, 1217, 1185), (1185, 1217, 1218, 1186), (1186, 1218, 1219, 1187), (1187, 1219, 1220, 1188), (1188, 1220, 1221, 1189), (1189, 1221, 1222, 1190), (1190, 1222, 1223, 1191), (1191, 1223, 1224, 1192), (1192, 1224, 1225, 1193), (1193, 1225, 1226, 1194), (1194, 1226, 1227, 1195), (1195, 1227, 1228, 1196), (1196, 1228, 1229, 1197), (1197, 1229, 1230, 1198), (1198, 1230, 1231, 1199), (1199, 1231, 1232, 1200), (1200, 1232, 1233, 1201), (1201, 1233, 1234, 1202), (1202, 1234, 1235, 1203), (1203, 1235, 1236, 1204), (1204, 1236, 1237, 1205), (1205, 1237, 1238, 1206), (1206, 1238, 1239, 1207), (1207, 1239, 1240, 1208), (1208, 1240, 1241, 1209), (1209, 1241, 1242, 1210), (1210, 1242, 1243, 1211), (1211, 1243, 1244, 1212), (1212, 1244, 1245, 1213), (1213, 1245, 1246, 1214), (1214, 1246, 1247, 1215), (1215, 1247, 1216, 1184), (1216, 1248, 1249, 1217), (1217, 1249, 1250, 1218), (1218, 1250, 1251, 1219), (1219, 1251, 1252, 1220), (1220, 1252, 1253, 1221), (1221, 1253, 1254, 1222), (1222, 1254, 1255, 1223), (1223, 1255, 1256, 1224), (1224, 1256, 1257, 1225), (1225, 1257, 1258, 1226), (1226, 1258, 1259, 1227), (1227, 1259, 1260, 1228), (1228, 1260, 1261, 1229), (1229, 1261, 1262, 1230), (1230, 1262, 1263, 1231), (1231, 1263, 1264, 1232), (1232, 1264, 1265, 1233), (1233, 1265, 1266, 1234), (1234, 1266, 1267, 1235), (1235, 1267, 1268, 1236), (1236, 1268, 1269, 1237), (1237, 1269, 1270, 1238), (1238, 1270, 1271, 1239), (1239, 1271, 1272, 1240), (1240, 1272, 1273, 1241), (1241, 1273, 1274, 1242), (1242, 1274, 1275, 1243), (1243, 1275, 1276, 1244), (1244, 1276, 1277, 1245), (1245, 1277, 1278, 1246), (1246, 1278, 1279, 1247), (1247, 1279, 1248, 1216), (1248, 1280, 1281, 1249), (1249, 1281, 1282, 1250), (1250, 1282, 1283, 1251), (1251, 1283, 1284, 1252), (1252, 1284, 1285, 1253), (1253, 1285, 1286, 1254), (1254, 1286, 1287, 1255), (1255, 1287, 1288, 1256), (1256, 1288, 1289, 1257), (1257, 1289, 1290, 1258), (1258, 1290, 1291, 1259), (1259, 1291, 1292, 1260), (1260, 1292, 1293, 1261), (1261, 1293, 1294, 1262), (1262, 1294, 1295, 1263), (1263, 1295, 1296, 1264), (1264, 1296, 1297, 1265), (1265, 1297, 1298, 1266), (1266, 1298, 1299, 1267), (1267, 1299, 1300, 1268), (1268, 1300, 1301, 1269), (1269, 1301, 1302, 1270), (1270, 1302, 1303, 1271), (1271, 1303, 1304, 1272), (1272, 1304, 1305, 1273), (1273, 1305, 1306, 1274), (1274, 1306, 1307, 1275), (1275, 1307, 1308, 1276), (1276, 1308, 1309, 1277), (1277, 1309, 1310, 1278), (1278, 1310, 1311, 1279), (1279, 1311, 1280, 1248), (1280, 1312, 1313, 1281), (1281, 1313, 1314, 1282), (1282, 1314, 1315, 1283), (1283, 1315, 1316, 1284), (1284, 1316, 1317, 1285), (1285, 1317, 1318, 1286), (1286, 1318, 1319, 1287), (1287, 1319, 1320, 1288), (1288, 1320, 1321, 1289), (1289, 1321, 1322, 1290), (1290, 1322, 1323, 1291), (1291, 1323, 1324, 1292), (1292, 1324, 1325, 1293), (1293, 1325, 1326, 1294), (1294, 1326, 1327, 1295), (1295, 1327, 1328, 1296), (1296, 1328, 1329, 1297), (1297, 1329, 1330, 1298), (1298, 1330, 1331, 1299), (1299, 1331, 1332, 1300), (1300, 1332, 1333, 1301), (1301, 1333, 1334, 1302), (1302, 1334, 1335, 1303), (1303, 1335, 1336, 1304), (1304, 1336, 1337, 1305), (1305, 1337, 1338, 1306), (1306, 1338, 1339, 1307), (1307, 1339, 1340, 1308), (1308, 1340, 1341, 1309), (1309, 1341, 1342, 1310), (1310, 1342, 1343, 1311), (1311, 1343, 1312, 1280), (1312, 1344, 1345, 1313), (1313, 1345, 1346, 1314), (1314, 1346, 1347, 1315), (1315, 1347, 1348, 1316), (1316, 1348, 1349, 1317), (1317, 1349, 1350, 1318), (1318, 1350, 1351, 1319), (1319, 1351, 1352, 1320), (1320, 1352, 1353, 1321), (1321, 1353, 1354, 1322), (1322, 1354, 1355, 1323), (1323, 1355, 1356, 1324), (1324, 1356, 1357, 1325), (1325, 1357, 1358, 1326), (1326, 1358, 1359, 1327), (1327, 1359, 1360, 1328), (1328, 1360, 1361, 1329), (1329, 1361, 1362, 1330), (1330, 1362, 1363, 1331), (1331, 1363, 1364, 1332), (1332, 1364, 1365, 1333), (1333, 1365, 1366, 1334), (1334, 1366, 1367, 1335), (1335, 1367, 1368, 1336), (1336, 1368, 1369, 1337), (1337, 1369, 1370, 1338), (1338, 1370, 1371, 1339), (1339, 1371, 1372, 1340), (1340, 1372, 1373, 1341), (1341, 1373, 1374, 1342), (1342, 1374, 1375, 1343), (1343, 1375, 1344, 1312), (1344, 1376, 1377, 1345), (1345, 1377, 1378, 1346), (1346, 1378, 1379, 1347), (1347, 1379, 1380, 1348), (1348, 1380, 1381, 1349), (1349, 1381, 1382, 1350), (1350, 1382, 1383, 1351), (1351, 1383, 1384, 1352), (1352, 1384, 1385, 1353), (1353, 1385, 1386, 1354), (1354, 1386, 1387, 1355), (1355, 1387, 1388, 1356), (1356, 1388, 1389, 1357), (1357, 1389, 1390, 1358), (1358, 1390, 1391, 1359), (1359, 1391, 1392, 1360), (1360, 1392, 1393, 1361), (1361, 1393, 1394, 1362), (1362, 1394, 1395, 1363), (1363, 1395, 1396, 1364), (1364, 1396, 1397, 1365), (1365, 1397, 1398, 1366), (1366, 1398, 1399, 1367), (1367, 1399, 1400, 1368), (1368, 1400, 1401, 1369), (1369, 1401, 1402, 1370), (1370, 1402, 1403, 1371), (1371, 1403, 1404, 1372), (1372, 1404, 1405, 1373), (1373, 1405, 1406, 1374), (1374, 1406, 1407, 1375), (1375, 1407, 1376, 1344), (1376, 1408, 1409, 1377), (1377, 1409, 1410, 1378), (1378, 1410, 1411, 1379), (1379, 1411, 1412, 1380), (1380, 1412, 1413, 1381), (1381, 1413, 1414, 1382), (1382, 1414, 1415, 1383), (1383, 1415, 1416, 1384), (1384, 1416, 1417, 1385), (1385, 1417, 1418, 1386), (1386, 1418, 1419, 1387), (1387, 1419, 1420, 1388), (1388, 1420, 1421, 1389), (1389, 1421, 1422, 1390), (1390, 1422, 1423, 1391), (1391, 1423, 1424, 1392), (1392, 1424, 1425, 1393), (1393, 1425, 1426, 1394), (1394, 1426, 1427, 1395), (1395, 1427, 1428, 1396), (1396, 1428, 1429, 1397), (1397, 1429, 1430, 1398), (1398, 1430, 1431, 1399), (1399, 1431, 1432, 1400), (1400, 1432, 1433, 1401), (1401, 1433, 1434, 1402), (1402, 1434, 1435, 1403), (1403, 1435, 1436, 1404), (1404, 1436, 1437, 1405), (1405, 1437, 1438, 1406), (1406, 1438, 1439, 1407), (1407, 1439, 1408, 1376), (1408, 1440, 1441, 1409), (1409, 1441, 1442, 1410), (1410, 1442, 1443, 1411), (1411, 1443, 1444, 1412), (1412, 1444, 1445, 1413), (1413, 1445, 1446, 1414), (1414, 1446, 1447, 1415), (1415, 1447, 1448, 1416), (1416, 1448, 1449, 1417), (1417, 1449, 1450, 1418), (1418, 1450, 1451, 1419), (1419, 1451, 1452, 1420), (1420, 1452, 1453, 1421), (1421, 1453, 1454, 1422), (1422, 1454, 1455, 1423), (1423, 1455, 1456, 1424), (1424, 1456, 1457, 1425), (1425, 1457, 1458, 1426), (1426, 1458, 1459, 1427), (1427, 1459, 1460, 1428), (1428, 1460, 1461, 1429), (1429, 1461, 1462, 1430), (1430, 1462, 1463, 1431), (1431, 1463, 1464, 1432), (1432, 1464, 1465, 1433), (1433, 1465, 1466, 1434), (1434, 1466, 1467, 1435), (1435, 1467, 1468, 1436), (1436, 1468, 1469, 1437), (1437, 1469, 1470, 1438), (1438, 1470, 1471, 1439), (1439, 1471, 1440, 1408), (1440, 1472, 1473, 1441), (1441, 1473, 1474, 1442), (1442, 1474, 1475, 1443), (1443, 1475, 1476, 1444), (1444, 1476, 1477, 1445), (1445, 1477, 1478, 1446), (1446, 1478, 1479, 1447), (1447, 1479, 1480, 1448), (1448, 1480, 1481, 1449), (1449, 1481, 1482, 1450), (1450, 1482, 1483, 1451), (1451, 1483, 1484, 1452), (1452, 1484, 1485, 1453), (1453, 1485, 1486, 1454), (1454, 1486, 1487, 1455), (1455, 1487, 1488, 1456), (1456, 1488, 1489, 1457), (1457, 1489, 1490, 1458), (1458, 1490, 1491, 1459), (1459, 1491, 1492, 1460), (1460, 1492, 1493, 1461), (1461, 1493, 1494, 1462), (1462, 1494, 1495, 1463), (1463, 1495, 1496, 1464), (1464, 1496, 1497, 1465), (1465, 1497, 1498, 1466), (1466, 1498, 1499, 1467), (1467, 1499, 1500, 1468), (1468, 1500, 1501, 1469), (1469, 1501, 1502, 1470), (1470, 1502, 1503, 1471), (1471, 1503, 1472, 1440), (1472, 1504, 1505, 1473), (1473, 1505, 1506, 1474), (1474, 1506, 1507, 1475), (1475, 1507, 1508, 1476), (1476, 1508, 1509, 1477), (1477, 1509, 1510, 1478), (1478, 1510, 1511, 1479), (1479, 1511, 1512, 1480), (1480, 1512, 1513, 1481), (1481, 1513, 1514, 1482), (1482, 1514, 1515, 1483), (1483, 1515, 1516, 1484), (1484, 1516, 1517, 1485), (1485, 1517, 1518, 1486), (1486, 1518, 1519, 1487), (1487, 1519, 1520, 1488), (1488, 1520, 1521, 1489), (1489, 1521, 1522, 1490), (1490, 1522, 1523, 1491), (1491, 1523, 1524, 1492), (1492, 1524, 1525, 1493), (1493, 1525, 1526, 1494), (1494, 1526, 1527, 1495), (1495, 1527, 1528, 1496), (1496, 1528, 1529, 1497), (1497, 1529, 1530, 1498), (1498, 1530, 1531, 1499), (1499, 1531, 1532, 1500), (1500, 1532, 1533, 1501), (1501, 1533, 1534, 1502), (1502, 1534, 1535, 1503), (1503, 1535, 1504, 1472), (1504, 0, 1, 1505), (1505, 1, 2, 1506), (1506, 2, 3, 1507), (1507, 3, 4, 1508), (1508, 4, 5, 1509), (1509, 5, 6, 1510), (1510, 6, 7, 1511), (1511, 7, 8, 1512), (1512, 8, 9, 1513), (1513, 9, 10, 1514), (1514, 10, 11, 1515), (1515, 11, 12, 1516), (1516, 12, 13, 1517), (1517, 13, 14, 1518), (1518, 14, 15, 1519), (1519, 15, 16, 1520), (1520, 16, 17, 1521), (1521, 17, 18, 1522), (1522, 18, 19, 1523), (1523, 19, 20, 1524), (1524, 20, 21, 1525), (1525, 21, 22, 1526), (1526, 22, 23, 1527), (1527, 23, 24, 1528), (1528, 24, 25, 1529), (1529, 25, 26, 1530), (1530, 26, 27, 1531), (1531, 27, 28, 1532), (1532, 28, 29, 1533), (1533, 29, 30, 1534), (1534, 30, 31, 1535), (1535, 31, 0, 1504)])
me_torus_002.use_remesh_preserve_volume = False
me_torus_002.use_remesh_preserve_attributes = False
me_torus_002.use_mirror_vertex_groups = False
me_torus_002.update()

# ---- objects
ob_torus_002 = bpy.data.objects.new('Torus.002', me_torus_002)

# ---- transforms, parenting, visibility, modifiers, constraints
ob_torus_002.location = (0.2386, 0.1624, -0.241)
ob_torus_002.lineart.crease_threshold = 0.0

# ---- collection membership
col_collection_1.objects.link(ob_torus_002)

# ---- scene / render settings (as saved in the file)
scene.frame_start = 1; scene.frame_end = 250; scene.frame_set(1)
scene.render.engine = 'BLENDER_EEVEE_NEXT'
scene.render.resolution_percentage = 50
scene.render.dither_intensity = 0.0
scene.cycles.use_denoising = False
scene.cycles.samples = 128
scene.cycles.sampling_pattern = 'TABULATED_SOBOL'
scene.cycles.use_adaptive_sampling = False
scene.cycles.use_light_tree = False
scene.cycles.blur_glossy = 0.0
scene.cycles.sample_clamp_indirect = 0.0
scene.view_settings.view_transform = 'Standard'
bpy.context.view_layer.update()

# ---- added for rendering (the .blend has no active camera and no usable light): camera, sun
cam_auto = bpy.data.cameras.new('AutoCamera')
cam_auto.lens = 50.0
cam_auto.sensor_width = 36.0
cam_auto.clip_end = 2531.2
ob_auto_camera = bpy.data.objects.new('AutoCamera', cam_auto)
scene.collection.objects.link(ob_auto_camera)
ob_auto_camera.location = (144.467, -172.912, 115.142)
ob_auto_camera.rotation_euler = (1.09748, -7.21219e-08, 0.694738)
scene.camera = ob_auto_camera
light_auto_sun = bpy.data.lights.new('AutoSun', 'SUN')
light_auto_sun.energy = 3.0
light_auto_sun.angle = 0.0523599
ob_auto_sun = bpy.data.objects.new('AutoSun', light_auto_sun)
scene.collection.objects.link(ob_auto_sun)
ob_auto_sun.rotation_euler = (0.872665, 0.174533, 0.523599)
bpy.context.view_layer.update()
